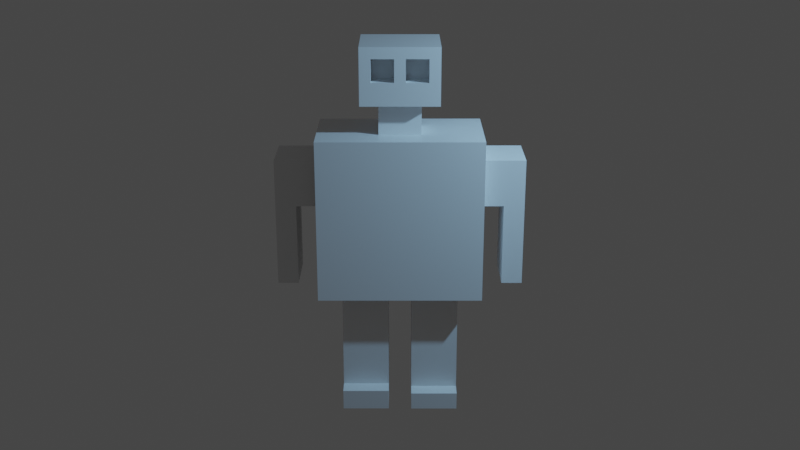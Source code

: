 # Source: DotRobot.blend  (saved by Blender 2.81.16; exported with 4.5.12 LTS)
import bpy
from mathutils import Matrix  # noqa: F401  (used for matrix-valued properties, if any)

bpy.ops.wm.read_factory_settings(use_empty=True)
scene = bpy.context.scene
scene.name = 'Scene'

# ---- collections
col_collection = bpy.data.collections.new('Collection'); scene.collection.children.link(col_collection)

# ---- materials (node trees are filled in below, after node groups)
mat_material = bpy.data.materials.new('Material')
mat_material.alpha_threshold = 0.0
mat_material.use_transparent_shadow = False
mat_material.line_color = (0.0, 0.0, 0.0, 1.0)

# ---- material node trees
mat_material.use_nodes = True; mat_material.node_tree.nodes.clear()
_N = mat_material.node_tree.nodes; _L = mat_material.node_tree.links
n0 = _N.new('ShaderNodeOutputMaterial'); n0.name = 'Material Output'; n0.location = (300, 300)
n1 = _N.new('ShaderNodeBsdfPrincipled'); n1.name = 'Principled BSDF'; n1.location = (10, 300)
n1.distribution = 'GGX'
n1.subsurface_method = 'BURLEY'
n1.inputs[2].default_value = 0.4
n1.inputs[3].default_value = 1.45
n1.inputs[27].default_value = (0.0, 0.0, 0.0, 1.0)
n1.inputs[28].default_value = 1.0
_L.new(n1.outputs[0], n0.inputs[0])
n0.is_active_output = True

# ---- world
world_world = bpy.data.worlds.new('World'); scene.world = world_world
world_world.use_nodes = True; world_world.node_tree.nodes.clear()
_N = world_world.node_tree.nodes; _L = world_world.node_tree.links
n0 = _N.new('ShaderNodeOutputWorld'); n0.name = 'World Output'; n0.location = (300, 300)
n1 = _N.new('ShaderNodeBackground'); n1.name = 'Background'; n1.location = (10, 300)
n1.inputs[0].default_value = (0.05088, 0.05088, 0.05088, 1.0)
_L.new(n1.outputs[0], n0.inputs[0])
n0.is_active_output = True
world_world.color = (0.051, 0.051, 0.051)
world_world.use_sun_shadow = False
world_world.sun_shadow_jitter_overblur = 0.0

# ---- cameras
cam_camera = bpy.data.cameras.new('Camera')
cam_camera.clip_end = 100.0
cam_camera.ortho_scale = 7.314

# ---- lights
light_light = bpy.data.lights.new('Light', 'POINT')
light_light.color = (0.3625, 0.6771, 1.0)
light_light.transmission_factor = 0.0
light_light.energy = 1000.0
light_light.shadow_soft_size = 0.1
light_light.shadow_maximum_resolution = 0.006
light_light.use_absolute_resolution = True

# ---- meshes
me_cube = bpy.data.meshes.new('Cube')
me_cube.from_pydata([(1.0, 0.5465, 3.5), (1.0, 0.5465, 1.5), (1.0, -0.5465, 3.5), (1.0, -0.5465, 1.5), (-1.0, 0.5465, 3.5), (-1.0, 0.5465, 1.5), (-1.0, -0.5465, 3.5), (-1.0, -0.5465, 1.5), (0.2554, -0.2186, 3.5), (-0.2554, -0.2186, 3.5), (0.2554, 0.2186, 3.5), (-0.2554, 0.2186, 3.5), (0.2554, -0.2186, 3.889), (-0.2554, -0.2186, 3.889), (0.2554, 0.2186, 3.889), (-0.2554, 0.2186, 3.889), (0.4736, -0.4054, 3.889), (-0.4736, -0.4054, 3.889), (0.4736, 0.4054, 3.889), (-0.4736, 0.4054, 3.889), (0.4736, -0.4054, 4.583), (-0.4736, -0.4054, 4.583), (0.4736, 0.4054, 4.583), (-0.4736, 0.4054, 4.583), (0.7143, 0.5465, 1.5), (0.4286, 0.5465, 1.5), (0.1429, 0.5465, 1.5), (-0.1429, 0.5465, 1.5), (-0.4286, 0.5465, 1.5), (-0.7143, 0.5465, 1.5), (0.7143, -0.5465, 3.5), (0.4286, -0.5465, 3.5), (0.1429, -0.5465, 3.5), (-0.1429, -0.5465, 3.5), (-0.4286, -0.5465, 3.5), (-0.7143, -0.5465, 3.5), (-0.7143, -0.5465, 1.5), (-0.4286, -0.5465, 1.5), (-0.1429, -0.5465, 1.5), (0.1429, -0.5465, 1.5), (0.4286, -0.5465, 1.5), (0.7143, -0.5465, 1.5), (-0.7143, 0.5465, 3.5), (-0.4286, 0.5465, 3.5), (-0.1429, 0.5465, 3.5), (0.1429, 0.5465, 3.5), (0.4286, 0.5465, 3.5), (0.7143, 0.5465, 3.5), (0.1824, -0.2186, 3.5), (0.1094, -0.2186, 3.5), (0.03648, -0.2186, 3.5), (-0.03648, -0.2186, 3.5), (-0.1094, -0.2186, 3.5), (-0.1824, -0.2186, 3.5), (-0.1824, 0.2186, 3.5), (-0.1094, 0.2186, 3.5), (-0.03648, 0.2186, 3.5), (0.03648, 0.2186, 3.5), (0.1094, 0.2186, 3.5), (0.1824, 0.2186, 3.5), (0.1824, -0.2186, 3.889), (0.1094, -0.2186, 3.889), (0.03648, -0.2186, 3.889), (-0.03648, -0.2186, 3.889), (-0.1094, -0.2186, 3.889), (-0.1824, -0.2186, 3.889), (-0.1824, 0.2186, 3.889), (-0.1094, 0.2186, 3.889), (-0.03648, 0.2186, 3.889), (0.03648, 0.2186, 3.889), (0.1094, 0.2186, 3.889), (0.1824, 0.2186, 3.889), (0.3383, -0.4054, 3.889), (0.203, -0.4054, 3.889), (0.06765, -0.4054, 3.889), (-0.06765, -0.4054, 3.889), (-0.203, -0.4054, 3.889), (-0.3383, -0.4054, 3.889), (-0.3383, 0.4054, 3.889), (-0.203, 0.4054, 3.889), (-0.06765, 0.4054, 3.889), (0.06765, 0.4054, 3.889), (0.203, 0.4054, 3.889), (0.3383, 0.4054, 3.889), (0.3383, -0.4054, 4.583), (0.203, -0.4054, 4.583), (0.06765, -0.4054, 4.583), (-0.06765, -0.4054, 4.583), (-0.203, -0.4054, 4.583), (-0.3383, -0.4054, 4.583), (-0.3383, 0.4054, 4.583), (-0.203, 0.4054, 4.583), (-0.06765, 0.4054, 4.583), (0.06765, 0.4054, 4.583), (0.203, 0.4054, 4.583), (0.3383, 0.4054, 4.583), (-1.0, 0.3279, 1.5), (-1.0, 0.1093, 1.5), (-1.0, -0.1093, 1.5), (-1.0, -0.3279, 1.5), (1.0, 0.3279, 3.5), (1.0, 0.1093, 3.5), (1.0, -0.1093, 3.5), (1.0, -0.3279, 3.5), (-1.0, -0.3279, 3.5), (-1.0, -0.1093, 3.5), (-1.0, 0.1093, 3.5), (-1.0, 0.3279, 3.5), (1.0, -0.3279, 1.5), (1.0, -0.1093, 1.5), (1.0, 0.1093, 1.5), (1.0, 0.3279, 1.5), (0.2554, 0.1311, 3.5), (0.2554, 0.04372, 3.5), (0.2554, -0.04372, 3.5), (0.2554, -0.1311, 3.5), (-0.2554, -0.1311, 3.5), (-0.2554, -0.04372, 3.5), (-0.2554, 0.04372, 3.5), (-0.2554, 0.1311, 3.5), (0.2554, 0.1311, 3.889), (0.2554, 0.04372, 3.889), (0.2554, -0.04372, 3.889), (0.2554, -0.1311, 3.889), (-0.2554, -0.1311, 3.889), (-0.2554, -0.04372, 3.889), (-0.2554, 0.04372, 3.889), (-0.2554, 0.1311, 3.889), (0.4736, 0.2432, 3.889), (0.4736, 0.08108, 3.889), (0.4736, -0.08108, 3.889), (0.4736, -0.2432, 3.889), (-0.4736, -0.2432, 3.889), (-0.4736, -0.08108, 3.889), (-0.4736, 0.08108, 3.889), (-0.4736, 0.2432, 3.889), (0.4736, 0.2432, 4.583), (0.4736, 0.08108, 4.583), (0.4736, -0.08108, 4.583), (0.4736, -0.2432, 4.583), (-0.4736, -0.2432, 4.583), (-0.4736, -0.08108, 4.583), (-0.4736, 0.08108, 4.583), (-0.4736, 0.2432, 4.583), (0.3383, 0.2432, 4.583), (0.3383, 0.08108, 4.583), (0.3383, -0.08108, 4.583), (0.3383, -0.2432, 4.583), (0.203, 0.2432, 4.583), (0.203, 0.08108, 4.583), (0.203, -0.08108, 4.583), (0.203, -0.2432, 4.583), (0.06765, 0.2432, 4.583), (0.06765, 0.08108, 4.583), (0.06765, -0.08108, 4.583), (0.06765, -0.2432, 4.583), (-0.06765, 0.2432, 4.583), (-0.06765, 0.08108, 4.583), (-0.06765, -0.08108, 4.583), (-0.06765, -0.2432, 4.583), (-0.203, 0.2432, 4.583), (-0.203, 0.08108, 4.583), (-0.203, -0.08108, 4.583), (-0.203, -0.2432, 4.583), (-0.3383, 0.2432, 4.583), (-0.3383, 0.08108, 4.583), (-0.3383, -0.08108, 4.583), (-0.3383, -0.2432, 4.583), (-0.7143, 0.3279, 1.5), (-0.7143, 0.1093, 1.5), (-0.7143, -0.1093, 1.5), (-0.7143, -0.3279, 1.5), (-0.4286, 0.3279, 1.5), (-0.4286, -0.3279, 1.5), (-0.1429, 0.3279, 1.5), (-0.1429, 0.1093, 1.5), (-0.1429, -0.1093, 1.5), (-0.1429, -0.3279, 1.5), (0.1429, 0.3279, 1.5), (0.1429, 0.1093, 1.5), (0.1429, -0.1093, 1.5), (0.1429, -0.3279, 1.5), (0.4286, 0.3279, 1.5), (0.4286, -0.3279, 1.5), (0.7143, 0.3279, 1.5), (0.7143, 0.1093, 1.5), (0.7143, -0.1093, 1.5), (0.7143, -0.3279, 1.5), (-0.7143, 0.3374, 0.002122), (-0.7143, 0.1189, 0.0007275), (-0.7143, -0.09972, -0.0006667), (-0.7143, -0.3183, -0.002061), (-0.4286, 0.3374, 0.002122), (-0.4286, 0.1189, 0.0007275), (-0.4286, -0.09972, -0.0006667), (-0.4286, -0.3183, -0.002061), (-0.1429, 0.3374, 0.002122), (-0.1429, 0.1189, 0.0007275), (-0.1429, -0.09972, -0.0006667), (-0.1429, -0.3183, -0.002061), (0.1429, 0.329, 0.0002451), (0.1429, 0.1104, 8.202e-05), (0.1429, -0.1082, -8.106e-05), (0.1429, -0.3268, -0.0002444), (0.4286, 0.329, 0.0002451), (0.4286, 0.1104, 8.202e-05), (0.4286, -0.1082, -8.106e-05), (0.4286, -0.3268, -0.0002444), (0.7143, 0.329, 0.0002451), (0.7143, 0.1104, 8.202e-05), (0.7143, -0.1082, -8.106e-05), (0.7143, -0.3268, -0.0002444), (-0.7143, 0.3295, 1.252), (-0.7143, 0.3311, 1.002), (-0.7143, 0.3326, 0.7521), (-0.7143, 0.3342, 0.5021), (-0.7143, 0.3358, 0.2521), (-0.4286, 0.3358, 0.2521), (-0.4286, 0.3342, 0.5021), (-0.4286, 0.3326, 0.7521), (-0.4286, 0.3311, 1.002), (-0.4286, 0.3295, 1.252), (-0.1429, 0.3295, 1.252), (-0.1429, 0.3311, 1.002), (-0.1429, 0.3326, 0.7521), (-0.1429, 0.3342, 0.5021), (-0.1429, 0.3358, 0.2521), (-0.4286, -0.3199, 0.2479), (-0.4286, -0.3215, 0.4979), (-0.4286, -0.3231, 0.7479), (-0.4286, -0.3247, 0.9979), (-0.4286, -0.3263, 1.248), (-0.7143, -0.3263, 1.248), (-0.7143, -0.3247, 0.9979), (-0.7143, -0.3231, 0.7479), (-0.7143, -0.3215, 0.4979), (-0.7143, -0.3199, 0.2479), (-0.7143, 0.1173, 0.2507), (-0.7143, 0.1157, 0.5007), (-0.7143, 0.1141, 0.7507), (-0.7143, 0.1125, 1.001), (-0.7143, 0.1109, 1.251), (-0.1429, 0.1109, 1.251), (-0.1429, 0.1125, 1.001), (-0.1429, 0.1141, 0.7507), (-0.1429, 0.1157, 0.5007), (-0.1429, 0.1173, 0.2507), (-0.1429, -0.3199, 0.2479), (-0.1429, -0.3215, 0.4979), (-0.1429, -0.3231, 0.7479), (-0.1429, -0.3247, 0.9979), (-0.1429, -0.3263, 1.248), (-0.7143, -0.1013, 0.2493), (-0.7143, -0.1029, 0.4993), (-0.7143, -0.1045, 0.7493), (-0.7143, -0.1061, 0.9993), (-0.7143, -0.1077, 1.249), (-0.1429, -0.1077, 1.249), (-0.1429, -0.1061, 0.9993), (-0.1429, -0.1045, 0.7493), (-0.1429, -0.1029, 0.4993), (-0.1429, -0.1013, 0.2493), (0.7143, -0.3277, 1.285), (0.7143, -0.3276, 1.071), (0.7143, -0.3274, 0.8569), (0.7143, -0.3272, 0.6426), (0.7143, -0.3271, 0.4283), (0.7143, -0.3269, 0.214), (0.1429, -0.3269, 0.214), (0.1429, -0.3271, 0.4283), (0.1429, -0.3272, 0.6426), (0.1429, -0.3274, 0.8569), (0.1429, -0.3276, 1.071), (0.1429, -0.3277, 1.285), (0.7143, -0.1091, 1.286), (0.7143, -0.109, 1.071), (0.7143, -0.1088, 0.8571), (0.7143, -0.1087, 0.6428), (0.7143, -0.1085, 0.4285), (0.7143, -0.1083, 0.2142), (0.1429, -0.1083, 0.2142), (0.1429, -0.1085, 0.4285), (0.1429, -0.1087, 0.6428), (0.1429, -0.1088, 0.8571), (0.1429, -0.109, 1.071), (0.1429, -0.1091, 1.286), (0.7143, 0.3288, 0.2145), (0.7143, 0.3287, 0.4288), (0.7143, 0.3285, 0.6431), (0.7143, 0.3284, 0.8574), (0.7143, 0.3282, 1.072), (0.7143, 0.328, 1.286), (0.7143, 0.1095, 1.286), (0.7143, 0.1096, 1.072), (0.7143, 0.1098, 0.8572), (0.7143, 0.1099, 0.6429), (0.7143, 0.1101, 0.4287), (0.7143, 0.1102, 0.2144), (0.4286, 0.328, 1.286), (0.4286, 0.3282, 1.072), (0.4286, 0.3284, 0.8574), (0.4286, 0.3285, 0.6431), (0.4286, 0.3287, 0.4288), (0.4286, 0.3288, 0.2145), (0.1429, 0.1102, 0.2144), (0.1429, 0.1101, 0.4287), (0.1429, 0.1099, 0.6429), (0.1429, 0.1098, 0.8572), (0.1429, 0.1096, 1.072), (0.1429, 0.1095, 1.286), (0.1429, 0.328, 1.286), (0.1429, 0.3282, 1.072), (0.1429, 0.3284, 0.8574), (0.1429, 0.3285, 0.6431), (0.1429, 0.3287, 0.4288), (0.1429, 0.3288, 0.2145), (0.4286, -0.3269, 0.214), (0.4286, -0.3271, 0.4283), (0.4286, -0.3272, 0.6426), (0.4286, -0.3274, 0.8569), (0.4286, -0.3276, 1.071), (0.4286, -0.3277, 1.285), (1.0, 0.5465, 3.214), (1.0, 0.5465, 2.929), (1.0, 0.5465, 2.643), (1.0, 0.5465, 2.357), (1.0, 0.5465, 2.071), (1.0, 0.5465, 1.786), (-1.0, -0.5465, 1.786), (-1.0, -0.5465, 2.071), (-1.0, -0.5465, 2.357), (-1.0, -0.5465, 2.643), (-1.0, -0.5465, 2.929), (-1.0, -0.5465, 3.214), (1.0, -0.5465, 3.214), (1.0, -0.5465, 2.929), (1.0, -0.5465, 2.643), (1.0, -0.5465, 2.357), (1.0, -0.5465, 2.071), (1.0, -0.5465, 1.786), (-1.0, 0.5465, 3.214), (-1.0, 0.5465, 2.929), (-1.0, 0.5465, 2.643), (-1.0, 0.5465, 2.357), (-1.0, 0.5465, 2.071), (-1.0, 0.5465, 1.786), (-0.7143, 0.5465, 3.214), (-0.7143, 0.5465, 2.929), (-0.7143, 0.5465, 2.643), (-0.7143, 0.5465, 2.357), (-0.7143, 0.5465, 2.071), (-0.7143, 0.5465, 1.786), (-0.4286, 0.5465, 3.214), (-0.4286, 0.5465, 2.929), (-0.4286, 0.5465, 2.643), (-0.4286, 0.5465, 2.357), (-0.4286, 0.5465, 2.071), (-0.4286, 0.5465, 1.786), (-0.1429, 0.5465, 3.214), (-0.1429, 0.5465, 2.929), (-0.1429, 0.5465, 2.643), (-0.1429, 0.5465, 2.357), (-0.1429, 0.5465, 2.071), (-0.1429, 0.5465, 1.786), (0.1429, 0.5465, 3.214), (0.1429, 0.5465, 2.929), (0.1429, 0.5465, 2.643), (0.1429, 0.5465, 2.357), (0.1429, 0.5465, 2.071), (0.1429, 0.5465, 1.786), (0.4286, 0.5465, 3.214), (0.4286, 0.5465, 2.929), (0.4286, 0.5465, 2.643), (0.4286, 0.5465, 2.357), (0.4286, 0.5465, 2.071), (0.4286, 0.5465, 1.786), (0.7143, 0.5465, 3.214), (0.7143, 0.5465, 2.929), (0.7143, 0.5465, 2.643), (0.7143, 0.5465, 2.357), (0.7143, 0.5465, 2.071), (0.7143, 0.5465, 1.786), (0.7143, -0.5465, 3.214), (0.7143, -0.5465, 2.929), (0.7143, -0.5465, 2.643), (0.7143, -0.5465, 2.357), (0.7143, -0.5465, 2.071), (0.7143, -0.5465, 1.786), (0.4286, -0.5465, 3.214), (0.4286, -0.5465, 2.929), (0.4286, -0.5465, 2.643), (0.4286, -0.5465, 2.357), (0.4286, -0.5465, 2.071), (0.4286, -0.5465, 1.786), (0.1429, -0.5465, 3.214), (0.1429, -0.5465, 2.929), (0.1429, -0.5465, 2.643), (0.1429, -0.5465, 2.357), (0.1429, -0.5465, 2.071), (0.1429, -0.5465, 1.786), (-0.1429, -0.5465, 3.214), (-0.1429, -0.5465, 2.929), (-0.1429, -0.5465, 2.643), (-0.1429, -0.5465, 2.357), (-0.1429, -0.5465, 2.071), (-0.1429, -0.5465, 1.786), (-0.4286, -0.5465, 3.214), (-0.4286, -0.5465, 2.929), (-0.4286, -0.5465, 2.643), (-0.4286, -0.5465, 2.357), (-0.4286, -0.5465, 2.071), (-0.4286, -0.5465, 1.786), (-0.7143, -0.5465, 3.214), (-0.7143, -0.5465, 2.929), (-0.7143, -0.5465, 2.643), (-0.7143, -0.5465, 2.357), (-0.7143, -0.5465, 2.071), (-0.7143, -0.5465, 1.786), (1.0, 0.3279, 3.214), (1.0, 0.3279, 2.929), (1.0, 0.3279, 2.643), (1.0, 0.3279, 2.357), (1.0, 0.3279, 2.071), (1.0, 0.3279, 1.786), (1.0, 0.1093, 3.214), (1.0, 0.1093, 2.643), (1.0, 0.1093, 2.357), (1.0, 0.1093, 2.071), (1.0, 0.1093, 1.786), (1.0, -0.1093, 3.214), (1.0, -0.1093, 2.643), (1.0, -0.1093, 2.357), (1.0, -0.1093, 2.071), (1.0, -0.1093, 1.786), (1.0, -0.3279, 3.214), (1.0, -0.3279, 2.929), (1.0, -0.3279, 2.643), (1.0, -0.3279, 2.357), (1.0, -0.3279, 2.071), (1.0, -0.3279, 1.786), (-1.0, -0.3279, 3.214), (-1.0, -0.3279, 2.929), (-1.0, -0.3279, 2.643), (-1.0, -0.3279, 2.357), (-1.0, -0.3279, 2.071), (-1.0, -0.3279, 1.786), (-1.0, -0.1093, 3.214), (-1.25, -0.3279, 2.929), (-1.0, -0.1093, 2.643), (-1.0, -0.1093, 2.357), (-1.0, -0.1093, 2.071), (-1.0, -0.1093, 1.786), (-1.0, 0.1093, 3.214), (-1.25, 0.1093, 3.214), (-1.0, 0.1093, 2.643), (-1.0, 0.1093, 2.357), (-1.0, 0.1093, 2.071), (-1.0, 0.1093, 1.786), (-1.0, 0.3279, 3.214), (-1.0, 0.3279, 2.929), (-1.0, 0.3279, 2.643), (-1.0, 0.3279, 2.357), (-1.0, 0.3279, 2.071), (-1.0, 0.3279, 1.786), (0.7143, -0.5269, 0.2139), (0.7143, -0.5268, -0.0003935), (-0.7143, -0.5199, 0.2467), (-0.7143, -0.5183, -0.003337), (0.4286, -0.5268, -0.0003935), (0.1429, -0.5268, -0.0003935), (-0.1429, -0.5183, -0.003337), (-0.4286, -0.5183, -0.003337), (-0.4286, -0.5199, 0.2467), (-0.1429, -0.5199, 0.2467), (0.1429, -0.5269, 0.2139), (0.4286, -0.5269, 0.2139), (1.0, 0.3279, 3.214), (1.0, 0.3279, 2.929), (1.0, 0.3279, 2.643), (1.0, 0.1093, 3.214), (-1.5, -0.3279, 2.929), (1.0, 0.1093, 2.643), (1.0, -0.1093, 3.214), (-1.5, -0.3279, 3.214), (1.0, -0.1093, 2.643), (1.0, -0.3279, 3.214), (1.0, -0.3279, 2.929), (1.0, -0.3279, 2.643), (0.7143, -0.5269, 0.2139), (0.7143, -0.5268, -0.0003935), (-0.7143, -0.5199, 0.2467), (-0.7143, -0.5183, -0.003337), (0.4286, -0.5268, -0.0003935), (0.1429, -0.5268, -0.0003935), (-0.1429, -0.5183, -0.003337), (-0.4286, -0.5183, -0.003337), (-0.4286, -0.5199, 0.2467), (-0.1429, -0.5199, 0.2467), (0.1429, -0.5269, 0.2139), (0.4286, -0.5269, 0.2139), (1.5, 0.3279, 3.214), (1.5, 0.3279, 2.929), (1.5, 0.3279, 2.643), (1.5, 0.1093, 3.214), (1.5, 0.1093, 2.929), (1.5, 0.1093, 2.643), (1.5, -0.1093, 3.214), (1.5, -0.1093, 2.929), (1.5, -0.1093, 2.643), (1.5, -0.3279, 3.214), (1.5, -0.3279, 2.929), (1.5, -0.3279, 2.643), (-1.5, -0.3279, 2.643), (-1.5, -0.1093, 3.214), (-1.5, -0.1093, 2.929), (-1.5, -0.1093, 2.643), (-1.5, 0.1093, 3.214), (-1.5, 0.1093, 2.929), (-1.5, 0.1093, 2.643), (-1.5, 0.3279, 3.214), (-1.5, 0.3279, 2.929), (-1.5, 0.3279, 2.643), (-1.25, -0.3279, 3.214), (-1.25, -0.1093, 3.214), (-1.25, 0.1093, 2.643), (-1.25, 0.3279, 2.929), (-1.25, 0.3279, 2.643), (-1.25, -0.3279, 2.643), (-1.25, -0.1093, 2.643), (-1.25, 0.3279, 3.214), (1.25, -0.1093, 3.214), (1.25, -0.3279, 3.214), (1.25, -0.3279, 2.929), (1.25, 0.3279, 3.214), (1.25, 0.1093, 3.214), (1.25, -0.3279, 2.643), (1.25, -0.1093, 2.643), (1.25, 0.3279, 2.929), (1.25, 0.3279, 2.643), (1.25, 0.1093, 2.643), (-1.25, 0.1093, 1.643), (-1.5, 0.1093, 1.643), (-1.25, 0.3279, 1.643), (-1.5, 0.3279, 1.643), (-1.5, -0.1093, 1.643), (-1.5, -0.3279, 1.643), (-1.25, -0.3279, 1.643), (-1.25, -0.1093, 1.643), (1.25, -0.1093, 1.643), (1.5, -0.1093, 1.643), (1.5, -0.3279, 1.643), (1.5, 0.1093, 1.643), (1.5, 0.3279, 1.643), (1.25, 0.3279, 1.643), (1.25, -0.3279, 1.643), (1.25, 0.1093, 1.643), (-0.4736, -0.4054, 4.028), (-0.4736, -0.4054, 4.167), (-0.4736, -0.4054, 4.305), (-0.4736, -0.4054, 4.444), (-0.4736, 0.4054, 4.444), (-0.4736, 0.4054, 4.305), (-0.4736, 0.4054, 4.167), (-0.4736, 0.4054, 4.028), (0.4736, -0.4054, 4.028), (0.4736, -0.4054, 4.167), (0.4736, -0.4054, 4.305), (0.4736, -0.4054, 4.444), (0.4736, 0.4054, 4.444), (0.4736, 0.4054, 4.305), (0.4736, 0.4054, 4.167), (0.4736, 0.4054, 4.028), (0.3383, 0.4054, 4.028), (0.3383, 0.4054, 4.167), (0.3383, 0.4054, 4.305), (0.3383, 0.4054, 4.444), (0.203, 0.4054, 4.028), (0.203, 0.4054, 4.167), (0.203, 0.4054, 4.305), (0.203, 0.4054, 4.444), (0.06765, 0.4054, 4.028), (0.06765, 0.4054, 4.167), (0.06765, 0.4054, 4.305), (0.06765, 0.4054, 4.444), (-0.06765, 0.4054, 4.028), (-0.06765, 0.4054, 4.167), (-0.06765, 0.4054, 4.305), (-0.06765, 0.4054, 4.444), (-0.203, 0.4054, 4.028), (-0.203, 0.4054, 4.167), (-0.203, 0.4054, 4.305), (-0.203, 0.4054, 4.444), (-0.3383, 0.4054, 4.028), (-0.3383, 0.4054, 4.167), (-0.3383, 0.4054, 4.305), (-0.3383, 0.4054, 4.444), (-0.3383, -0.4054, 4.028), (-0.3383, -0.4054, 4.167), (-0.3383, -0.4054, 4.305), (-0.3383, -0.4054, 4.444), (-0.203, -0.4054, 4.028), (-0.203, -0.4054, 4.167), (-0.203, -0.4054, 4.444), (-0.06765, -0.4054, 4.028), (-0.06765, -0.4054, 4.167), (-0.06765, -0.4054, 4.305), (-0.06765, -0.4054, 4.444), (0.06765, -0.4054, 4.028), (0.06765, -0.4054, 4.167), (0.06765, -0.4054, 4.305), (0.06765, -0.4054, 4.444), (0.203, -0.4054, 4.028), (0.203, -0.4054, 4.167), (0.203, -0.4054, 4.444), (0.3383, -0.4054, 4.028), (0.3383, -0.4054, 4.167), (0.3383, -0.4054, 4.305), (0.3383, -0.4054, 4.444), (0.4736, -0.2432, 4.028), (0.4736, -0.2432, 4.167), (0.4736, -0.2432, 4.305), (0.4736, -0.2432, 4.444), (0.4736, -0.08108, 4.028), (0.4736, -0.08108, 4.167), (0.4736, -0.08108, 4.305), (0.4736, -0.08108, 4.444), (0.4736, 0.08108, 4.028), (0.4736, 0.08108, 4.167), (0.4736, 0.08108, 4.305), (0.4736, 0.08108, 4.444), (0.4736, 0.2432, 4.028), (0.4736, 0.2432, 4.167), (0.4736, 0.2432, 4.305), (0.4736, 0.2432, 4.444), (-0.4736, 0.2432, 4.028), (-0.4736, 0.2432, 4.167), (-0.4736, 0.2432, 4.305), (-0.4736, 0.2432, 4.444), (-0.4736, 0.08108, 4.028), (-0.4736, 0.08108, 4.167), (-0.4736, 0.08108, 4.305), (-0.4736, 0.08108, 4.444), (-0.4736, -0.08108, 4.028), (-0.4736, -0.08108, 4.167), (-0.4736, -0.08108, 4.305), (-0.4736, -0.08108, 4.444), (-0.4736, -0.2432, 4.028), (-0.4736, -0.2432, 4.167), (-0.4736, -0.2432, 4.305), (-0.4736, -0.2432, 4.444), (-0.3383, -0.1501, 4.167), (-0.3383, -0.1501, 4.305), (-0.3383, -0.1501, 4.444), (-0.203, -0.1501, 4.167), (-0.203, -0.1501, 4.305), (-0.203, -0.1501, 4.444), (-0.06765, -0.1501, 4.167), (-0.06765, -0.1501, 4.305), (-0.06765, -0.1501, 4.444), (0.06765, -0.1501, 4.167), (0.06765, -0.1501, 4.305), (0.06765, -0.1501, 4.444), (0.203, -0.1501, 4.167), (0.203, -0.1501, 4.305), (0.203, -0.1501, 4.444), (0.3383, -0.1501, 4.167), (0.3383, -0.1501, 4.305), (0.3383, -0.1501, 4.444)], [], [(42, 4, 11, 54), (412, 35, 6, 333), (458, 107, 4, 340), (187, 108, 3, 41), (434, 103, 2, 334), (376, 47, 0, 322), (116, 9, 13, 124), (30, 2, 8, 48), (104, 6, 9, 116), (100, 0, 10, 112), (66, 15, 19, 78), (48, 8, 12, 60), (54, 11, 15, 66), (112, 10, 14, 120), (649, 559, 21, 140), (120, 14, 18, 128), (124, 13, 17, 132), (60, 12, 16, 72), (167, 140, 21, 89), (617, 567, 20, 84), (595, 560, 23, 90), (633, 568, 22, 136), (568, 575, 95, 22), (575, 579, 94, 95), (579, 583, 93, 94), (583, 587, 92, 93), (587, 591, 91, 92), (591, 595, 90, 91), (559, 599, 89, 21), (599, 602, 88, 89), (602, 606, 87, 88), (606, 610, 86, 87), (610, 613, 85, 86), (613, 617, 84, 85), (139, 147, 84, 20), (147, 151, 85, 84), (151, 155, 86, 85), (155, 159, 87, 86), (159, 163, 88, 87), (163, 167, 89, 88), (13, 65, 77, 17), (65, 64, 76, 77), (64, 63, 75, 76), (63, 62, 74, 75), (62, 61, 73, 74), (61, 60, 72, 73), (10, 59, 71, 14), (59, 58, 70, 71), (58, 57, 69, 70), (57, 56, 68, 69), (56, 55, 67, 68), (55, 54, 66, 67), (9, 53, 65, 13), (53, 52, 64, 65), (52, 51, 63, 64), (51, 50, 62, 63), (50, 49, 61, 62), (49, 48, 60, 61), (14, 71, 83, 18), (71, 70, 82, 83), (70, 69, 81, 82), (69, 68, 80, 81), (68, 67, 79, 80), (67, 66, 78, 79), (6, 35, 53, 9), (35, 34, 52, 53), (34, 33, 51, 52), (33, 32, 50, 51), (32, 31, 49, 50), (31, 30, 48, 49), (340, 4, 42, 346), (346, 42, 43, 352), (352, 43, 44, 358), (358, 44, 45, 364), (364, 45, 46, 370), (370, 46, 47, 376), (99, 171, 36, 7), (171, 173, 37, 36), (173, 177, 38, 37), (177, 181, 39, 38), (181, 183, 40, 39), (183, 187, 41, 40), (334, 2, 30, 382), (382, 30, 31, 388), (388, 31, 32, 394), (394, 32, 33, 400), (400, 33, 34, 406), (406, 34, 35, 412), (0, 47, 59, 10), (47, 46, 58, 59), (46, 45, 57, 58), (45, 44, 56, 57), (44, 43, 55, 56), (43, 42, 54, 55), (25, 24, 184, 182), (226, 246, 197, 196), (247, 227, 472, 473), (237, 216, 188, 189), (26, 25, 182, 178), (279, 267, 211, 210), (268, 280, 202, 203), (297, 279, 210, 209), (27, 26, 178, 174), (174, 178, 179, 175), (175, 179, 180, 176), (176, 180, 181, 177), (28, 27, 174, 172), (280, 304, 201, 202), (217, 226, 196, 192), (286, 297, 209, 208), (29, 28, 172, 168), (268, 203, 469, 474), (315, 303, 204, 200), (304, 315, 200, 201), (5, 29, 168, 96), (96, 168, 169, 97), (97, 169, 170, 98), (98, 170, 171, 99), (91, 90, 164, 160), (160, 164, 165, 161), (161, 165, 166, 162), (162, 166, 167, 163), (92, 91, 160, 156), (156, 160, 161, 157), (157, 161, 162, 158), (158, 162, 163, 159), (93, 92, 156, 152), (152, 156, 157, 153), (153, 157, 158, 154), (154, 158, 159, 155), (94, 93, 152, 148), (148, 152, 153, 149), (149, 153, 154, 150), (150, 154, 155, 151), (95, 94, 148, 144), (144, 148, 149, 145), (145, 149, 150, 146), (146, 150, 151, 147), (22, 95, 144, 136), (136, 144, 145, 137), (137, 145, 146, 138), (138, 146, 147, 139), (567, 621, 139, 20), (621, 625, 138, 139), (625, 629, 137, 138), (629, 633, 136, 137), (90, 23, 143, 164), (164, 143, 142, 165), (165, 142, 141, 166), (166, 141, 140, 167), (15, 127, 135, 19), (127, 126, 134, 135), (126, 125, 133, 134), (125, 124, 132, 133), (12, 123, 131, 16), (123, 122, 130, 131), (122, 121, 129, 130), (121, 120, 128, 129), (560, 637, 143, 23), (637, 641, 142, 143), (641, 645, 141, 142), (645, 649, 140, 141), (8, 115, 123, 12), (115, 114, 122, 123), (114, 113, 121, 122), (113, 112, 120, 121), (2, 103, 115, 8), (103, 102, 114, 115), (102, 101, 113, 114), (101, 100, 112, 113), (4, 107, 119, 11), (107, 106, 118, 119), (106, 105, 117, 118), (105, 104, 116, 117), (11, 119, 127, 15), (119, 118, 126, 127), (118, 117, 125, 126), (117, 116, 124, 125), (322, 0, 100, 418), (418, 100, 101, 424), (424, 101, 102, 429), (429, 102, 103, 434), (24, 1, 111, 184), (184, 111, 110, 185), (185, 110, 109, 186), (186, 109, 108, 187), (333, 6, 104, 440), (440, 104, 105, 446), (446, 105, 106, 452), (452, 106, 107, 458), (204, 208, 209, 205), (205, 209, 210, 206), (206, 210, 211, 207), (200, 204, 205, 201), (201, 205, 206, 202), (202, 206, 207, 203), (192, 196, 197, 193), (193, 197, 198, 194), (194, 198, 199, 195), (188, 192, 193, 189), (189, 193, 194, 190), (190, 194, 195, 191), (303, 286, 208, 204), (191, 195, 471, 467), (252, 237, 189, 190), (246, 261, 198, 197), (216, 217, 192, 188), (236, 252, 190, 191), (261, 247, 199, 198), (236, 191, 467, 466), (176, 177, 251, 257), (257, 251, 250, 258), (258, 250, 249, 259), (259, 249, 248, 260), (260, 248, 247, 261), (171, 170, 256, 232), (232, 256, 255, 233), (233, 255, 254, 234), (234, 254, 253, 235), (235, 253, 252, 236), (168, 172, 221, 212), (212, 221, 220, 213), (213, 220, 219, 214), (214, 219, 218, 215), (215, 218, 217, 216), (175, 176, 257, 242), (242, 257, 258, 243), (243, 258, 259, 244), (244, 259, 260, 245), (245, 260, 261, 246), (170, 169, 241, 256), (256, 241, 240, 255), (255, 240, 239, 254), (254, 239, 238, 253), (253, 238, 237, 252), (177, 173, 231, 251), (251, 231, 230, 250), (250, 230, 229, 249), (249, 229, 228, 248), (248, 228, 227, 247), (173, 171, 232, 231), (231, 232, 233, 230), (230, 233, 234, 229), (229, 234, 235, 228), (228, 235, 236, 227), (172, 174, 222, 221), (221, 222, 223, 220), (220, 223, 224, 219), (219, 224, 225, 218), (218, 225, 226, 217), (169, 168, 212, 241), (241, 212, 213, 240), (240, 213, 214, 239), (239, 214, 215, 238), (238, 215, 216, 237), (174, 175, 242, 222), (222, 242, 243, 223), (223, 243, 244, 224), (224, 244, 245, 225), (225, 245, 246, 226), (187, 183, 321, 262), (262, 321, 320, 263), (263, 320, 319, 264), (264, 319, 318, 265), (265, 318, 317, 266), (266, 317, 316, 267), (182, 184, 291, 298), (298, 291, 290, 299), (299, 290, 289, 300), (300, 289, 288, 301), (301, 288, 287, 302), (302, 287, 286, 303), (179, 178, 310, 309), (309, 310, 311, 308), (308, 311, 312, 307), (307, 312, 313, 306), (306, 313, 314, 305), (305, 314, 315, 304), (178, 182, 298, 310), (310, 298, 299, 311), (311, 299, 300, 312), (312, 300, 301, 313), (313, 301, 302, 314), (314, 302, 303, 315), (184, 185, 292, 291), (291, 292, 293, 290), (290, 293, 294, 289), (289, 294, 295, 288), (288, 295, 296, 287), (287, 296, 297, 286), (180, 179, 309, 285), (285, 309, 308, 284), (284, 308, 307, 283), (283, 307, 306, 282), (282, 306, 305, 281), (281, 305, 304, 280), (185, 186, 274, 292), (292, 274, 275, 293), (293, 275, 276, 294), (294, 276, 277, 295), (295, 277, 278, 296), (296, 278, 279, 297), (181, 180, 285, 273), (273, 285, 284, 272), (272, 284, 283, 271), (271, 283, 282, 270), (270, 282, 281, 269), (269, 281, 280, 268), (186, 187, 262, 274), (274, 262, 263, 275), (275, 263, 264, 276), (276, 264, 265, 277), (277, 265, 266, 278), (278, 266, 267, 279), (183, 181, 273, 321), (321, 273, 272, 320), (320, 272, 271, 319), (319, 271, 270, 318), (318, 270, 269, 317), (317, 269, 268, 316), (97, 457, 463, 96), (457, 456, 462, 463), (456, 455, 461, 462), (455, 454, 460, 461), (528, 527, 546, 547), (523, 453, 516, 513), (98, 451, 457, 97), (451, 450, 456, 457), (450, 449, 455, 456), (449, 448, 454, 455), (447, 522, 483, 480), (522, 523, 513, 483), (99, 445, 451, 98), (445, 444, 450, 451), (444, 443, 449, 450), (443, 442, 448, 449), (518, 521, 543, 541), (525, 526, 521, 520), (7, 328, 445, 99), (328, 329, 444, 445), (329, 330, 443, 444), (330, 331, 442, 443), (331, 332, 441, 442), (332, 333, 440, 441), (109, 433, 439, 108), (433, 432, 438, 439), (432, 431, 437, 438), (431, 430, 436, 437), (470, 473, 497, 494), (425, 420, 478, 481), (110, 428, 433, 109), (428, 427, 432, 433), (427, 426, 431, 432), (426, 425, 430, 431), (435, 436, 487, 486), (475, 474, 498, 499), (111, 423, 428, 110), (423, 422, 427, 428), (422, 421, 426, 427), (421, 420, 425, 426), (467, 471, 495, 491), (434, 435, 486, 485), (1, 327, 423, 111), (327, 326, 422, 423), (326, 325, 421, 422), (325, 324, 420, 421), (324, 323, 419, 420), (323, 322, 418, 419), (37, 411, 417, 36), (411, 410, 416, 417), (410, 409, 415, 416), (409, 408, 414, 415), (408, 407, 413, 414), (407, 406, 412, 413), (38, 405, 411, 37), (405, 404, 410, 411), (404, 403, 409, 410), (403, 402, 408, 409), (402, 401, 407, 408), (401, 400, 406, 407), (39, 399, 405, 38), (399, 398, 404, 405), (398, 397, 403, 404), (397, 396, 402, 403), (396, 395, 401, 402), (395, 394, 400, 401), (40, 393, 399, 39), (393, 392, 398, 399), (392, 391, 397, 398), (391, 390, 396, 397), (390, 389, 395, 396), (389, 388, 394, 395), (41, 387, 393, 40), (387, 386, 392, 393), (386, 385, 391, 392), (385, 384, 390, 391), (384, 383, 389, 390), (383, 382, 388, 389), (3, 339, 387, 41), (339, 338, 386, 387), (338, 337, 385, 386), (337, 336, 384, 385), (336, 335, 383, 384), (335, 334, 382, 383), (25, 375, 381, 24), (375, 374, 380, 381), (374, 373, 379, 380), (373, 372, 378, 379), (372, 371, 377, 378), (371, 370, 376, 377), (26, 369, 375, 25), (369, 368, 374, 375), (368, 367, 373, 374), (367, 366, 372, 373), (366, 365, 371, 372), (365, 364, 370, 371), (27, 363, 369, 26), (363, 362, 368, 369), (362, 361, 367, 368), (361, 360, 366, 367), (360, 359, 365, 366), (359, 358, 364, 365), (28, 357, 363, 27), (357, 356, 362, 363), (356, 355, 361, 362), (355, 354, 360, 361), (354, 353, 359, 360), (353, 352, 358, 359), (29, 351, 357, 28), (351, 350, 356, 357), (350, 349, 355, 356), (349, 348, 354, 355), (348, 347, 353, 354), (347, 346, 352, 353), (5, 345, 351, 29), (345, 344, 350, 351), (344, 343, 349, 350), (343, 342, 348, 349), (342, 341, 347, 348), (341, 340, 346, 347), (24, 381, 327, 1), (381, 380, 326, 327), (380, 379, 325, 326), (379, 378, 324, 325), (378, 377, 323, 324), (377, 376, 322, 323), (108, 439, 339, 3), (439, 438, 338, 339), (438, 437, 337, 338), (437, 436, 336, 337), (436, 435, 335, 336), (435, 434, 334, 335), (96, 463, 345, 5), (463, 462, 344, 345), (462, 461, 343, 344), (461, 460, 342, 343), (460, 459, 341, 342), (459, 458, 340, 341), (36, 417, 328, 7), (417, 416, 329, 328), (416, 415, 330, 329), (415, 414, 331, 330), (414, 413, 332, 331), (413, 412, 333, 332), (464, 475, 499, 488), (471, 470, 494, 495), (429, 434, 485, 482), (469, 468, 492, 493), (199, 247, 473, 470), (316, 268, 474, 475), (207, 211, 465, 468), (267, 316, 475, 464), (203, 207, 468, 469), (227, 236, 466, 472), (211, 267, 464, 465), (195, 199, 470, 471), (537, 533, 500, 501), (530, 531, 509, 506), (534, 530, 506, 503), (531, 532, 510, 509), (533, 534, 503, 500), (508, 511, 550, 549), (499, 498, 493, 492), (496, 490, 491, 495), (497, 496, 495, 494), (488, 499, 492, 489), (430, 425, 481, 484), (465, 464, 488, 489), (473, 472, 496, 497), (418, 424, 479, 476), (466, 467, 491, 490), (419, 418, 476, 477), (436, 430, 484, 487), (472, 466, 490, 496), (424, 429, 482, 479), (468, 465, 489, 492), (420, 419, 477, 478), (474, 469, 493, 498), (508, 507, 510, 511), (507, 506, 509, 510), (505, 504, 507, 508), (504, 503, 506, 507), (502, 501, 504, 505), (501, 500, 503, 504), (532, 535, 511, 510), (535, 536, 548, 554), (511, 535, 554, 550), (538, 537, 501, 502), (518, 517, 520, 521), (517, 516, 519, 520), (515, 514, 517, 518), (514, 513, 516, 517), (512, 480, 514, 515), (480, 483, 513, 514), (453, 529, 519, 516), (529, 525, 520, 519), (527, 447, 480, 512), (524, 528, 547, 540), (454, 448, 528, 524), (442, 441, 447, 527), (458, 459, 525, 529), (452, 458, 529, 453), (459, 460, 526, 525), (460, 454, 524, 526), (440, 446, 523, 522), (441, 440, 522, 447), (446, 452, 453, 523), (448, 442, 527, 528), (478, 477, 537, 538), (484, 481, 539, 536), (481, 478, 538, 539), (486, 487, 535, 532), (487, 484, 536, 535), (476, 479, 534, 533), (485, 486, 532, 531), (479, 482, 530, 534), (482, 485, 531, 530), (477, 476, 533, 537), (547, 546, 545, 544), (542, 540, 541, 543), (540, 547, 544, 541), (527, 512, 545, 546), (521, 526, 542, 543), (526, 524, 540, 542), (515, 518, 541, 544), (512, 515, 544, 545), (554, 548, 549, 550), (555, 553, 552, 551), (548, 555, 551, 549), (539, 538, 553, 555), (505, 508, 549, 551), (538, 502, 552, 553), (536, 539, 555, 548), (502, 505, 551, 552), (133, 132, 646, 642), (642, 646, 647, 643), (643, 647, 648, 644), (644, 648, 649, 645), (134, 133, 642, 638), (638, 642, 643, 639), (639, 643, 644, 640), (640, 644, 645, 641), (135, 134, 638, 634), (634, 638, 639, 635), (635, 639, 640, 636), (636, 640, 641, 637), (19, 135, 634, 563), (563, 634, 635, 562), (562, 635, 636, 561), (561, 636, 637, 560), (129, 128, 630, 626), (626, 630, 631, 627), (627, 631, 632, 628), (628, 632, 633, 629), (130, 129, 626, 622), (622, 626, 627, 623), (623, 627, 628, 624), (624, 628, 629, 625), (131, 130, 622, 618), (618, 622, 623, 619), (619, 623, 624, 620), (620, 624, 625, 621), (16, 131, 618, 564), (564, 618, 619, 565), (565, 619, 620, 566), (566, 620, 621, 567), (73, 72, 614, 611), (611, 614, 615, 612), (597, 601, 653, 650), (616, 617, 667, 666), (74, 73, 611, 607), (607, 611, 612, 608), (612, 615, 665, 662), (610, 609, 660, 661), (75, 74, 607, 603), (603, 607, 608, 604), (604, 608, 609, 605), (605, 609, 610, 606), (76, 75, 603, 600), (600, 603, 604, 601), (615, 616, 666, 665), (606, 602, 655, 658), (77, 76, 600, 596), (596, 600, 601, 597), (609, 608, 659, 660), (613, 610, 661, 664), (17, 77, 596, 556), (556, 596, 597, 557), (557, 597, 598, 558), (558, 598, 599, 559), (79, 78, 592, 588), (588, 592, 593, 589), (589, 593, 594, 590), (590, 594, 595, 591), (80, 79, 588, 584), (584, 588, 589, 585), (585, 589, 590, 586), (586, 590, 591, 587), (81, 80, 584, 580), (580, 584, 585, 581), (581, 585, 586, 582), (582, 586, 587, 583), (82, 81, 580, 576), (576, 580, 581, 577), (577, 581, 582, 578), (578, 582, 583, 579), (83, 82, 576, 572), (572, 576, 577, 573), (573, 577, 578, 574), (574, 578, 579, 575), (18, 83, 572, 571), (571, 572, 573, 570), (570, 573, 574, 569), (569, 574, 575, 568), (128, 18, 571, 630), (630, 571, 570, 631), (631, 570, 569, 632), (632, 569, 568, 633), (78, 19, 563, 592), (592, 563, 562, 593), (593, 562, 561, 594), (594, 561, 560, 595), (72, 16, 564, 614), (614, 564, 565, 615), (615, 565, 566, 616), (616, 566, 567, 617), (132, 17, 556, 646), (646, 556, 557, 647), (647, 557, 558, 648), (648, 558, 559, 649), (662, 665, 666, 663), (663, 666, 667, 664), (659, 662, 663, 660), (660, 663, 664, 661), (653, 656, 657, 654), (654, 657, 658, 655), (650, 653, 654, 651), (651, 654, 655, 652), (598, 597, 650, 651), (617, 613, 664, 667), (604, 605, 657, 656), (599, 598, 651, 652), (602, 599, 652, 655), (605, 606, 658, 657), (608, 612, 662, 659), (601, 604, 656, 653)])
_uv = me_cube.uv_layers.new(name='UVMap')
_uv.uv.foreach_set('vector', [0.625, 0.2857, 0.625, 0.25, 0.625, 0.25, 0.625, 0.2857, 0.5893, 0.9643, 0.625, 0.9643, 0.625, 1.0, 0.5893, 1.0, 0.5893, 0.2, 0.625, 0.2, 0.625, 0.25, 0.5893, 0.25, 0.3393, 0.7, 0.375, 0.7, 0.375, 0.75, 0.3393, 0.75, 0.5893, 0.7, 0.625, 0.7, 0.625, 0.75, 0.5893, 0.75, 0.5893, 0.4643, 0.625, 0.4643, 0.625, 0.5, 0.5893, 0.5, 0.625, 0.05, 0.625, 0.0, 0.625, 0.0, 0.625, 0.05, 0.625, 0.7857, 0.625, 0.75, 0.625, 0.75, 0.625, 0.7857, 0.625, 0.05, 0.625, 0.0, 0.625, 0.0, 0.625, 0.05, 0.625, 0.55, 0.625, 0.5, 0.625, 0.5, 0.625, 0.55, 0.625, 0.2857, 0.625, 0.25, 0.625, 0.25, 0.625, 0.2857, 0.625, 0.7857, 0.625, 0.75, 0.625, 0.75, 0.625, 0.7857, 0.625, 0.2857, 0.625, 0.25, 0.625, 0.25, 0.625, 0.2857, 0.625, 0.55, 0.625, 0.5, 0.625, 0.5, 0.625, 0.55, 0.625, 0.05, 0.625, 0.0, 0.625, 0.0, 0.625, 0.05, 0.625, 0.55, 0.625, 0.5, 0.625, 0.5, 0.625, 0.55, 0.625, 0.05, 0.625, 0.0, 0.625, 0.0, 0.625, 0.05, 0.625, 0.7857, 0.625, 0.75, 0.625, 0.75, 0.625, 0.7857, 0.8393, 0.7, 0.875, 0.7, 0.875, 0.75, 0.8393, 0.75, 0.625, 0.7857, 0.625, 0.75, 0.625, 0.75, 0.625, 0.7857, 0.625, 0.2857, 0.625, 0.25, 0.625, 0.25, 0.625, 0.2857, 0.625, 0.55, 0.625, 0.5, 0.625, 0.5, 0.625, 0.55, 0.625, 0.5, 0.625, 0.4643, 0.625, 0.4643, 0.625, 0.5, 0.625, 0.4643, 0.625, 0.4286, 0.625, 0.4286, 0.625, 0.4643, 0.625, 0.4286, 0.625, 0.3929, 0.625, 0.3929, 0.625, 0.4286, 0.625, 0.3929, 0.625, 0.3571, 0.625, 0.3571, 0.625, 0.3929, 0.625, 0.3571, 0.625, 0.3214, 0.625, 0.3214, 0.625, 0.3571, 0.625, 0.3214, 0.625, 0.2857, 0.625, 0.2857, 0.625, 0.3214, 0.625, 1.0, 0.625, 0.9643, 0.625, 0.9643, 0.625, 1.0, 0.625, 0.9643, 0.625, 0.9286, 0.625, 0.9286, 0.625, 0.9643, 0.625, 0.9286, 0.625, 0.8929, 0.625, 0.8929, 0.625, 0.9286, 0.625, 0.8929, 0.625, 0.8571, 0.625, 0.8571, 0.625, 0.8929, 0.625, 0.8571, 0.625, 0.8214, 0.625, 0.8214, 0.625, 0.8571, 0.625, 0.8214, 0.625, 0.7857, 0.625, 0.7857, 0.625, 0.8214, 0.625, 0.7, 0.6607, 0.7, 0.6607, 0.75, 0.625, 0.75, 0.6607, 0.7, 0.6964, 0.7, 0.6964, 0.75, 0.6607, 0.75, 0.6964, 0.7, 0.7321, 0.7, 0.7321, 0.75, 0.6964, 0.75, 0.7321, 0.7, 0.7679, 0.7, 0.7679, 0.75, 0.7321, 0.75, 0.7679, 0.7, 0.8036, 0.7, 0.8036, 0.75, 0.7679, 0.75, 0.8036, 0.7, 0.8393, 0.7, 0.8393, 0.75, 0.8036, 0.75, 0.625, 1.0, 0.625, 0.9643, 0.625, 0.9643, 0.625, 1.0, 0.625, 0.9643, 0.625, 0.9286, 0.625, 0.9286, 0.625, 0.9643, 0.625, 0.9286, 0.625, 0.8929, 0.625, 0.8929, 0.625, 0.9286, 0.625, 0.8929, 0.625, 0.8571, 0.625, 0.8571, 0.625, 0.8929, 0.625, 0.8571, 0.625, 0.8214, 0.625, 0.8214, 0.625, 0.8571, 0.625, 0.8214, 0.625, 0.7857, 0.625, 0.7857, 0.625, 0.8214, 0.625, 0.5, 0.625, 0.4643, 0.625, 0.4643, 0.625, 0.5, 0.625, 0.4643, 0.625, 0.4286, 0.625, 0.4286, 0.625, 0.4643, 0.625, 0.4286, 0.625, 0.3929, 0.625, 0.3929, 0.625, 0.4286, 0.625, 0.3929, 0.625, 0.3571, 0.625, 0.3571, 0.625, 0.3929, 0.625, 0.3571, 0.625, 0.3214, 0.625, 0.3214, 0.625, 0.3571, 0.625, 0.3214, 0.625, 0.2857, 0.625, 0.2857, 0.625, 0.3214, 0.625, 1.0, 0.625, 0.9643, 0.625, 0.9643, 0.625, 1.0, 0.625, 0.9643, 0.625, 0.9286, 0.625, 0.9286, 0.625, 0.9643, 0.625, 0.9286, 0.625, 0.8929, 0.625, 0.8929, 0.625, 0.9286, 0.625, 0.8929, 0.625, 0.8571, 0.625, 0.8571, 0.625, 0.8929, 0.625, 0.8571, 0.625, 0.8214, 0.625, 0.8214, 0.625, 0.8571, 0.625, 0.8214, 0.625, 0.7857, 0.625, 0.7857, 0.625, 0.8214, 0.625, 0.5, 0.625, 0.4643, 0.625, 0.4643, 0.625, 0.5, 0.625, 0.4643, 0.625, 0.4286, 0.625, 0.4286, 0.625, 0.4643, 0.625, 0.4286, 0.625, 0.3929, 0.625, 0.3929, 0.625, 0.4286, 0.625, 0.3929, 0.625, 0.3571, 0.625, 0.3571, 0.625, 0.3929, 0.625, 0.3571, 0.625, 0.3214, 0.625, 0.3214, 0.625, 0.3571, 0.625, 0.3214, 0.625, 0.2857, 0.625, 0.2857, 0.625, 0.3214, 0.625, 1.0, 0.625, 0.9643, 0.625, 0.9643, 0.625, 1.0, 0.625, 0.9643, 0.625, 0.9286, 0.625, 0.9286, 0.625, 0.9643, 0.625, 0.9286, 0.625, 0.8929, 0.625, 0.8929, 0.625, 0.9286, 0.625, 0.8929, 0.625, 0.8571, 0.625, 0.8571, 0.625, 0.8929, 0.625, 0.8571, 0.625, 0.8214, 0.625, 0.8214, 0.625, 0.8571, 0.625, 0.8214, 0.625, 0.7857, 0.625, 0.7857, 0.625, 0.8214, 0.5893, 0.25, 0.625, 0.25, 0.625, 0.2857, 0.5893, 0.2857, 0.5893, 0.2857, 0.625, 0.2857, 0.625, 0.3214, 0.5893, 0.3214, 0.5893, 0.3214, 0.625, 0.3214, 0.625, 0.3571, 0.5893, 0.3571, 0.5893, 0.3571, 0.625, 0.3571, 0.625, 0.3929, 0.5893, 0.3929, 0.5893, 0.3929, 0.625, 0.3929, 0.625, 0.4286, 0.5893, 0.4286, 0.5893, 0.4286, 0.625, 0.4286, 0.625, 0.4643, 0.5893, 0.4643, 0.125, 0.7, 0.1607, 0.7, 0.1607, 0.75, 0.125, 0.75, 0.1607, 0.7, 0.1964, 0.7, 0.1964, 0.75, 0.1607, 0.75, 0.1964, 0.7, 0.2321, 0.7, 0.2321, 0.75, 0.1964, 0.75, 0.2321, 0.7, 0.2679, 0.7, 0.2679, 0.75, 0.2321, 0.75, 0.2679, 0.7, 0.3036, 0.7, 0.3036, 0.75, 0.2679, 0.75, 0.3036, 0.7, 0.3393, 0.7, 0.3393, 0.75, 0.3036, 0.75, 0.5893, 0.75, 0.625, 0.75, 0.625, 0.7857, 0.5893, 0.7857, 0.5893, 0.7857, 0.625, 0.7857, 0.625, 0.8214, 0.5893, 0.8214, 0.5893, 0.8214, 0.625, 0.8214, 0.625, 0.8571, 0.5893, 0.8571, 0.5893, 0.8571, 0.625, 0.8571, 0.625, 0.8929, 0.5893, 0.8929, 0.5893, 0.8929, 0.625, 0.8929, 0.625, 0.9286, 0.5893, 0.9286, 0.5893, 0.9286, 0.625, 0.9286, 0.625, 0.9643, 0.5893, 0.9643, 0.625, 0.5, 0.625, 0.4643, 0.625, 0.4643, 0.625, 0.5, 0.625, 0.4643, 0.625, 0.4286, 0.625, 0.4286, 0.625, 0.4643, 0.625, 0.4286, 0.625, 0.3929, 0.625, 0.3929, 0.625, 0.4286, 0.625, 0.3929, 0.625, 0.3571, 0.625, 0.3571, 0.625, 0.3929, 0.625, 0.3571, 0.625, 0.3214, 0.625, 0.3214, 0.625, 0.3571, 0.625, 0.3214, 0.625, 0.2857, 0.625, 0.2857, 0.625, 0.3214, 0.3036, 0.5, 0.3393, 0.5, 0.3393, 0.55, 0.3036, 0.55, 0.2321, 0.55, 0.2321, 0.6, 0.2321, 0.6, 0.2321, 0.55, 0.2321, 0.7, 0.1964, 0.7, 0.1964, 0.7, 0.2321, 0.7, 0.1607, 0.6, 0.1607, 0.55, 0.1607, 0.55, 0.1607, 0.6, 0.2679, 0.5, 0.3036, 0.5, 0.3036, 0.55, 0.2679, 0.55, 0.3393, 0.65, 0.3393, 0.7, 0.3393, 0.7, 0.3393, 0.65, 0.2679, 0.7, 0.2679, 0.65, 0.2679, 0.65, 0.2679, 0.7, 0.3393, 0.6, 0.3393, 0.65, 0.3393, 0.65, 0.3393, 0.6, 0.2321, 0.5, 0.2679, 0.5, 0.2679, 0.55, 0.2321, 0.55, 0.2321, 0.55, 0.2679, 0.55, 0.2679, 0.6, 0.2321, 0.6, 0.2321, 0.6, 0.2679, 0.6, 0.2679, 0.65, 0.2321, 0.65, 0.2321, 0.65, 0.2679, 0.65, 0.2679, 0.7, 0.2321, 0.7, 0.1964, 0.5, 0.2321, 0.5, 0.2321, 0.55, 0.1964, 0.55, 0.2679, 0.65, 0.2679, 0.6, 0.2679, 0.6, 0.2679, 0.65, 0.1964, 0.55, 0.2321, 0.55, 0.2321, 0.55, 0.1964, 0.55, 0.3393, 0.55, 0.3393, 0.6, 0.3393, 0.6, 0.3393, 0.55, 0.1607, 0.5, 0.1964, 0.5, 0.1964, 0.55, 0.1607, 0.55, 0.2679, 0.7, 0.2679, 0.7, 0.2679, 0.7, 0.2679, 0.7, 0.2679, 0.55, 0.3036, 0.55, 0.3036, 0.55, 0.2679, 0.55, 0.2679, 0.6, 0.2679, 0.55, 0.2679, 0.55, 0.2679, 0.6, 0.125, 0.5, 0.1607, 0.5, 0.1607, 0.55, 0.125, 0.55, 0.125, 0.55, 0.1607, 0.55, 0.1607, 0.6, 0.125, 0.6, 0.125, 0.6, 0.1607, 0.6, 0.1607, 0.65, 0.125, 0.65, 0.125, 0.65, 0.1607, 0.65, 0.1607, 0.7, 0.125, 0.7, 0.8036, 0.5, 0.8393, 0.5, 0.8393, 0.55, 0.8036, 0.55, 0.8036, 0.55, 0.8393, 0.55, 0.8393, 0.6, 0.8036, 0.6, 0.8036, 0.6, 0.8393, 0.6, 0.8393, 0.65, 0.8036, 0.65, 0.8036, 0.65, 0.8393, 0.65, 0.8393, 0.7, 0.8036, 0.7, 0.7679, 0.5, 0.8036, 0.5, 0.8036, 0.55, 0.7679, 0.55, 0.7679, 0.55, 0.8036, 0.55, 0.8036, 0.6, 0.7679, 0.6, 0.7679, 0.6, 0.8036, 0.6, 0.8036, 0.65, 0.7679, 0.65, 0.7679, 0.65, 0.8036, 0.65, 0.8036, 0.7, 0.7679, 0.7, 0.7321, 0.5, 0.7679, 0.5, 0.7679, 0.55, 0.7321, 0.55, 0.7321, 0.55, 0.7679, 0.55, 0.7679, 0.6, 0.7321, 0.6, 0.7321, 0.6, 0.7679, 0.6, 0.7679, 0.65, 0.7321, 0.65, 0.7321, 0.65, 0.7679, 0.65, 0.7679, 0.7, 0.7321, 0.7, 0.6964, 0.5, 0.7321, 0.5, 0.7321, 0.55, 0.6964, 0.55, 0.6964, 0.55, 0.7321, 0.55, 0.7321, 0.6, 0.6964, 0.6, 0.6964, 0.6, 0.7321, 0.6, 0.7321, 0.65, 0.6964, 0.65, 0.6964, 0.65, 0.7321, 0.65, 0.7321, 0.7, 0.6964, 0.7, 0.6607, 0.5, 0.6964, 0.5, 0.6964, 0.55, 0.6607, 0.55, 0.6607, 0.55, 0.6964, 0.55, 0.6964, 0.6, 0.6607, 0.6, 0.6607, 0.6, 0.6964, 0.6, 0.6964, 0.65, 0.6607, 0.65, 0.6607, 0.65, 0.6964, 0.65, 0.6964, 0.7, 0.6607, 0.7, 0.625, 0.5, 0.6607, 0.5, 0.6607, 0.55, 0.625, 0.55, 0.625, 0.55, 0.6607, 0.55, 0.6607, 0.6, 0.625, 0.6, 0.625, 0.6, 0.6607, 0.6, 0.6607, 0.65, 0.625, 0.65, 0.625, 0.65, 0.6607, 0.65, 0.6607, 0.7, 0.625, 0.7, 0.625, 0.75, 0.625, 0.7, 0.625, 0.7, 0.625, 0.75, 0.625, 0.7, 0.625, 0.65, 0.625, 0.65, 0.625, 0.7, 0.625, 0.65, 0.625, 0.6, 0.625, 0.6, 0.625, 0.65, 0.625, 0.6, 0.625, 0.55, 0.625, 0.55, 0.625, 0.6, 0.8393, 0.5, 0.875, 0.5, 0.875, 0.55, 0.8393, 0.55, 0.8393, 0.55, 0.875, 0.55, 0.875, 0.6, 0.8393, 0.6, 0.8393, 0.6, 0.875, 0.6, 0.875, 0.65, 0.8393, 0.65, 0.8393, 0.65, 0.875, 0.65, 0.875, 0.7, 0.8393, 0.7, 0.625, 0.25, 0.625, 0.2, 0.625, 0.2, 0.625, 0.25, 0.625, 0.2, 0.625, 0.15, 0.625, 0.15, 0.625, 0.2, 0.625, 0.15, 0.625, 0.1, 0.625, 0.1, 0.625, 0.15, 0.625, 0.1, 0.625, 0.05, 0.625, 0.05, 0.625, 0.1, 0.625, 0.75, 0.625, 0.7, 0.625, 0.7, 0.625, 0.75, 0.625, 0.7, 0.625, 0.65, 0.625, 0.65, 0.625, 0.7, 0.625, 0.65, 0.625, 0.6, 0.625, 0.6, 0.625, 0.65, 0.625, 0.6, 0.625, 0.55, 0.625, 0.55, 0.625, 0.6, 0.625, 0.25, 0.625, 0.2, 0.625, 0.2, 0.625, 0.25, 0.625, 0.2, 0.625, 0.15, 0.625, 0.15, 0.625, 0.2, 0.625, 0.15, 0.625, 0.1, 0.625, 0.1, 0.625, 0.15, 0.625, 0.1, 0.625, 0.05, 0.625, 0.05, 0.625, 0.1, 0.625, 0.75, 0.625, 0.7, 0.625, 0.7, 0.625, 0.75, 0.625, 0.7, 0.625, 0.65, 0.625, 0.65, 0.625, 0.7, 0.625, 0.65, 0.625, 0.6, 0.625, 0.6, 0.625, 0.65, 0.625, 0.6, 0.625, 0.55, 0.625, 0.55, 0.625, 0.6, 0.625, 0.75, 0.625, 0.7, 0.625, 0.7, 0.625, 0.75, 0.625, 0.7, 0.625, 0.65, 0.625, 0.65, 0.625, 0.7, 0.625, 0.65, 0.625, 0.6, 0.625, 0.6, 0.625, 0.65, 0.625, 0.6, 0.625, 0.55, 0.625, 0.55, 0.625, 0.6, 0.625, 0.25, 0.625, 0.2, 0.625, 0.2, 0.625, 0.25, 0.625, 0.2, 0.625, 0.15, 0.625, 0.15, 0.625, 0.2, 0.625, 0.15, 0.625, 0.1, 0.625, 0.1, 0.625, 0.15, 0.625, 0.1, 0.625, 0.05, 0.625, 0.05, 0.625, 0.1, 0.625, 0.25, 0.625, 0.2, 0.625, 0.2, 0.625, 0.25, 0.625, 0.2, 0.625, 0.15, 0.625, 0.15, 0.625, 0.2, 0.625, 0.15, 0.625, 0.1, 0.625, 0.1, 0.625, 0.15, 0.625, 0.1, 0.625, 0.05, 0.625, 0.05, 0.625, 0.1, 0.5893, 0.5, 0.625, 0.5, 0.625, 0.55, 0.5893, 0.55, 0.5893, 0.55, 0.625, 0.55, 0.625, 0.6, 0.5893, 0.6, 0.5893, 0.6, 0.625, 0.6, 0.625, 0.65, 0.5893, 0.65, 0.5893, 0.65, 0.625, 0.65, 0.625, 0.7, 0.5893, 0.7, 0.3393, 0.5, 0.375, 0.5, 0.375, 0.55, 0.3393, 0.55, 0.3393, 0.55, 0.375, 0.55, 0.375, 0.6, 0.3393, 0.6, 0.3393, 0.6, 0.375, 0.6, 0.375, 0.65, 0.3393, 0.65, 0.3393, 0.65, 0.375, 0.65, 0.375, 0.7, 0.3393, 0.7, 0.5893, 0.0, 0.625, 0.0, 0.625, 0.05, 0.5893, 0.05, 0.5893, 0.05, 0.625, 0.05, 0.625, 0.1, 0.5893, 0.1, 0.5893, 0.1, 0.625, 0.1, 0.625, 0.15, 0.5893, 0.15, 0.5893, 0.15, 0.625, 0.15, 0.625, 0.2, 0.5893, 0.2, 0.3036, 0.55, 0.3393, 0.55, 0.3393, 0.6, 0.3036, 0.6, 0.3036, 0.6, 0.3393, 0.6, 0.3393, 0.65, 0.3036, 0.65, 0.3036, 0.65, 0.3393, 0.65, 0.3393, 0.7, 0.3036, 0.7, 0.2679, 0.55, 0.3036, 0.55, 0.3036, 0.6, 0.2679, 0.6, 0.2679, 0.6, 0.3036, 0.6, 0.3036, 0.65, 0.2679, 0.65, 0.2679, 0.65, 0.3036, 0.65, 0.3036, 0.7, 0.2679, 0.7, 0.1964, 0.55, 0.2321, 0.55, 0.2321, 0.6, 0.1964, 0.6, 0.1964, 0.6, 0.2321, 0.6, 0.2321, 0.65, 0.1964, 0.65, 0.1964, 0.65, 0.2321, 0.65, 0.2321, 0.7, 0.1964, 0.7, 0.1607, 0.55, 0.1964, 0.55, 0.1964, 0.6, 0.1607, 0.6, 0.1607, 0.6, 0.1964, 0.6, 0.1964, 0.65, 0.1607, 0.65, 0.1607, 0.65, 0.1964, 0.65, 0.1964, 0.7, 0.1607, 0.7, 0.3036, 0.55, 0.3393, 0.55, 0.3393, 0.55, 0.3036, 0.55, 0.1607, 0.7, 0.1964, 0.7, 0.1964, 0.7, 0.1607, 0.7, 0.1607, 0.65, 0.1607, 0.6, 0.1607, 0.6, 0.1607, 0.65, 0.2321, 0.6, 0.2321, 0.65, 0.2321, 0.65, 0.2321, 0.6, 0.1607, 0.55, 0.1964, 0.55, 0.1964, 0.55, 0.1607, 0.55, 0.1607, 0.7, 0.1607, 0.65, 0.1607, 0.65, 0.1607, 0.7, 0.2321, 0.65, 0.2321, 0.7, 0.2321, 0.7, 0.2321, 0.65, 0.1607, 0.7, 0.1607, 0.7, 0.1607, 0.7, 0.1607, 0.7, 0.2321, 0.65, 0.2321, 0.7, 0.2321, 0.7, 0.2321, 0.65, 0.2321, 0.65, 0.2321, 0.7, 0.2321, 0.7, 0.2321, 0.65, 0.2321, 0.65, 0.2321, 0.7, 0.2321, 0.7, 0.2321, 0.65, 0.2321, 0.65, 0.2321, 0.7, 0.2321, 0.7, 0.2321, 0.65, 0.2321, 0.65, 0.2321, 0.7, 0.2321, 0.7, 0.2321, 0.65, 0.1607, 0.7, 0.1607, 0.65, 0.1607, 0.65, 0.1607, 0.7, 0.1607, 0.7, 0.1607, 0.65, 0.1607, 0.65, 0.1607, 0.7, 0.1607, 0.7, 0.1607, 0.65, 0.1607, 0.65, 0.1607, 0.7, 0.1607, 0.7, 0.1607, 0.65, 0.1607, 0.65, 0.1607, 0.7, 0.1607, 0.7, 0.1607, 0.65, 0.1607, 0.65, 0.1607, 0.7, 0.1607, 0.55, 0.1964, 0.55, 0.1964, 0.55, 0.1607, 0.55, 0.1607, 0.55, 0.1964, 0.55, 0.1964, 0.55, 0.1607, 0.55, 0.1607, 0.55, 0.1964, 0.55, 0.1964, 0.55, 0.1607, 0.55, 0.1607, 0.55, 0.1964, 0.55, 0.1964, 0.55, 0.1607, 0.55, 0.1607, 0.55, 0.1964, 0.55, 0.1964, 0.55, 0.1607, 0.55, 0.2321, 0.6, 0.2321, 0.65, 0.2321, 0.65, 0.2321, 0.6, 0.2321, 0.6, 0.2321, 0.65, 0.2321, 0.65, 0.2321, 0.6, 0.2321, 0.6, 0.2321, 0.65, 0.2321, 0.65, 0.2321, 0.6, 0.2321, 0.6, 0.2321, 0.65, 0.2321, 0.65, 0.2321, 0.6, 0.2321, 0.6, 0.2321, 0.65, 0.2321, 0.65, 0.2321, 0.6, 0.1607, 0.65, 0.1607, 0.6, 0.1607, 0.6, 0.1607, 0.65, 0.1607, 0.65, 0.1607, 0.6, 0.1607, 0.6, 0.1607, 0.65, 0.1607, 0.65, 0.1607, 0.6, 0.1607, 0.6, 0.1607, 0.65, 0.1607, 0.65, 0.1607, 0.6, 0.1607, 0.6, 0.1607, 0.65, 0.1607, 0.65, 0.1607, 0.6, 0.1607, 0.6, 0.1607, 0.65, 0.2321, 0.7, 0.1964, 0.7, 0.1964, 0.7, 0.2321, 0.7, 0.2321, 0.7, 0.1964, 0.7, 0.1964, 0.7, 0.2321, 0.7, 0.2321, 0.7, 0.1964, 0.7, 0.1964, 0.7, 0.2321, 0.7, 0.2321, 0.7, 0.1964, 0.7, 0.1964, 0.7, 0.2321, 0.7, 0.2321, 0.7, 0.1964, 0.7, 0.1964, 0.7, 0.2321, 0.7, 0.1964, 0.7, 0.1607, 0.7, 0.1607, 0.7, 0.1964, 0.7, 0.1964, 0.7, 0.1607, 0.7, 0.1607, 0.7, 0.1964, 0.7, 0.1964, 0.7, 0.1607, 0.7, 0.1607, 0.7, 0.1964, 0.7, 0.1964, 0.7, 0.1607, 0.7, 0.1607, 0.7, 0.1964, 0.7, 0.1964, 0.7, 0.1607, 0.7, 0.1607, 0.7, 0.1964, 0.7, 0.1964, 0.55, 0.2321, 0.55, 0.2321, 0.55, 0.1964, 0.55, 0.1964, 0.55, 0.2321, 0.55, 0.2321, 0.55, 0.1964, 0.55, 0.1964, 0.55, 0.2321, 0.55, 0.2321, 0.55, 0.1964, 0.55, 0.1964, 0.55, 0.2321, 0.55, 0.2321, 0.55, 0.1964, 0.55, 0.1964, 0.55, 0.2321, 0.55, 0.2321, 0.55, 0.1964, 0.55, 0.1607, 0.6, 0.1607, 0.55, 0.1607, 0.55, 0.1607, 0.6, 0.1607, 0.6, 0.1607, 0.55, 0.1607, 0.55, 0.1607, 0.6, 0.1607, 0.6, 0.1607, 0.55, 0.1607, 0.55, 0.1607, 0.6, 0.1607, 0.6, 0.1607, 0.55, 0.1607, 0.55, 0.1607, 0.6, 0.1607, 0.6, 0.1607, 0.55, 0.1607, 0.55, 0.1607, 0.6, 0.2321, 0.55, 0.2321, 0.6, 0.2321, 0.6, 0.2321, 0.55, 0.2321, 0.55, 0.2321, 0.6, 0.2321, 0.6, 0.2321, 0.55, 0.2321, 0.55, 0.2321, 0.6, 0.2321, 0.6, 0.2321, 0.55, 0.2321, 0.55, 0.2321, 0.6, 0.2321, 0.6, 0.2321, 0.55, 0.2321, 0.55, 0.2321, 0.6, 0.2321, 0.6, 0.2321, 0.55, 0.3393, 0.7, 0.3036, 0.7, 0.3036, 0.7, 0.3393, 0.7, 0.3393, 0.7, 0.3036, 0.7, 0.3036, 0.7, 0.3393, 0.7, 0.3393, 0.7, 0.3036, 0.7, 0.3036, 0.7, 0.3393, 0.7, 0.3393, 0.7, 0.3036, 0.7, 0.3036, 0.7, 0.3393, 0.7, 0.3393, 0.7, 0.3036, 0.7, 0.3036, 0.7, 0.3393, 0.7, 0.3393, 0.7, 0.3036, 0.7, 0.3036, 0.7, 0.3393, 0.7, 0.3036, 0.55, 0.3393, 0.55, 0.3393, 0.55, 0.3036, 0.55, 0.3036, 0.55, 0.3393, 0.55, 0.3393, 0.55, 0.3036, 0.55, 0.3036, 0.55, 0.3393, 0.55, 0.3393, 0.55, 0.3036, 0.55, 0.3036, 0.55, 0.3393, 0.55, 0.3393, 0.55, 0.3036, 0.55, 0.3036, 0.55, 0.3393, 0.55, 0.3393, 0.55, 0.3036, 0.55, 0.3036, 0.55, 0.3393, 0.55, 0.3393, 0.55, 0.3036, 0.55, 0.2679, 0.6, 0.2679, 0.55, 0.2679, 0.55, 0.2679, 0.6, 0.2679, 0.6, 0.2679, 0.55, 0.2679, 0.55, 0.2679, 0.6, 0.2679, 0.6, 0.2679, 0.55, 0.2679, 0.55, 0.2679, 0.6, 0.2679, 0.6, 0.2679, 0.55, 0.2679, 0.55, 0.2679, 0.6, 0.2679, 0.6, 0.2679, 0.55, 0.2679, 0.55, 0.2679, 0.6, 0.2679, 0.6, 0.2679, 0.55, 0.2679, 0.55, 0.2679, 0.6, 0.2679, 0.55, 0.3036, 0.55, 0.3036, 0.55, 0.2679, 0.55, 0.2679, 0.55, 0.3036, 0.55, 0.3036, 0.55, 0.2679, 0.55, 0.2679, 0.55, 0.3036, 0.55, 0.3036, 0.55, 0.2679, 0.55, 0.2679, 0.55, 0.3036, 0.55, 0.3036, 0.55, 0.2679, 0.55, 0.2679, 0.55, 0.3036, 0.55, 0.3036, 0.55, 0.2679, 0.55, 0.2679, 0.55, 0.3036, 0.55, 0.3036, 0.55, 0.2679, 0.55, 0.3393, 0.55, 0.3393, 0.6, 0.3393, 0.6, 0.3393, 0.55, 0.3393, 0.55, 0.3393, 0.6, 0.3393, 0.6, 0.3393, 0.55, 0.3393, 0.55, 0.3393, 0.6, 0.3393, 0.6, 0.3393, 0.55, 0.3393, 0.55, 0.3393, 0.6, 0.3393, 0.6, 0.3393, 0.55, 0.3393, 0.55, 0.3393, 0.6, 0.3393, 0.6, 0.3393, 0.55, 0.3393, 0.55, 0.3393, 0.6, 0.3393, 0.6, 0.3393, 0.55, 0.2679, 0.65, 0.2679, 0.6, 0.2679, 0.6, 0.2679, 0.65, 0.2679, 0.65, 0.2679, 0.6, 0.2679, 0.6, 0.2679, 0.65, 0.2679, 0.65, 0.2679, 0.6, 0.2679, 0.6, 0.2679, 0.65, 0.2679, 0.65, 0.2679, 0.6, 0.2679, 0.6, 0.2679, 0.65, 0.2679, 0.65, 0.2679, 0.6, 0.2679, 0.6, 0.2679, 0.65, 0.2679, 0.65, 0.2679, 0.6, 0.2679, 0.6, 0.2679, 0.65, 0.3393, 0.6, 0.3393, 0.65, 0.3393, 0.65, 0.3393, 0.6, 0.3393, 0.6, 0.3393, 0.65, 0.3393, 0.65, 0.3393, 0.6, 0.3393, 0.6, 0.3393, 0.65, 0.3393, 0.65, 0.3393, 0.6, 0.3393, 0.6, 0.3393, 0.65, 0.3393, 0.65, 0.3393, 0.6, 0.3393, 0.6, 0.3393, 0.65, 0.3393, 0.65, 0.3393, 0.6, 0.3393, 0.6, 0.3393, 0.65, 0.3393, 0.65, 0.3393, 0.6, 0.2679, 0.7, 0.2679, 0.65, 0.2679, 0.65, 0.2679, 0.7, 0.2679, 0.7, 0.2679, 0.65, 0.2679, 0.65, 0.2679, 0.7, 0.2679, 0.7, 0.2679, 0.65, 0.2679, 0.65, 0.2679, 0.7, 0.2679, 0.7, 0.2679, 0.65, 0.2679, 0.65, 0.2679, 0.7, 0.2679, 0.7, 0.2679, 0.65, 0.2679, 0.65, 0.2679, 0.7, 0.2679, 0.7, 0.2679, 0.65, 0.2679, 0.65, 0.2679, 0.7, 0.3393, 0.65, 0.3393, 0.7, 0.3393, 0.7, 0.3393, 0.65, 0.3393, 0.65, 0.3393, 0.7, 0.3393, 0.7, 0.3393, 0.65, 0.3393, 0.65, 0.3393, 0.7, 0.3393, 0.7, 0.3393, 0.65, 0.3393, 0.65, 0.3393, 0.7, 0.3393, 0.7, 0.3393, 0.65, 0.3393, 0.65, 0.3393, 0.7, 0.3393, 0.7, 0.3393, 0.65, 0.3393, 0.65, 0.3393, 0.7, 0.3393, 0.7, 0.3393, 0.65, 0.3036, 0.7, 0.2679, 0.7, 0.2679, 0.7, 0.3036, 0.7, 0.3036, 0.7, 0.2679, 0.7, 0.2679, 0.7, 0.3036, 0.7, 0.3036, 0.7, 0.2679, 0.7, 0.2679, 0.7, 0.3036, 0.7, 0.3036, 0.7, 0.2679, 0.7, 0.2679, 0.7, 0.3036, 0.7, 0.3036, 0.7, 0.2679, 0.7, 0.2679, 0.7, 0.3036, 0.7, 0.3036, 0.7, 0.2679, 0.7, 0.2679, 0.7, 0.3036, 0.7, 0.375, 0.15, 0.4107, 0.15, 0.4107, 0.2, 0.375, 0.2, 0.4107, 0.15, 0.4464, 0.15, 0.4464, 0.2, 0.4107, 0.2, 0.4464, 0.15, 0.4821, 0.15, 0.4821, 0.2, 0.4464, 0.2, 0.4821, 0.15, 0.5179, 0.15, 0.5179, 0.2, 0.4821, 0.2, 0.5179, 0.1, 0.5179, 0.05, 0.5179, 0.05, 0.5179, 0.1, 0.5893, 0.1, 0.5893, 0.15, 0.5893, 0.15, 0.5893, 0.1, 0.375, 0.1, 0.4107, 0.1, 0.4107, 0.15, 0.375, 0.15, 0.4107, 0.1, 0.4464, 0.1, 0.4464, 0.15, 0.4107, 0.15, 0.4464, 0.1, 0.4821, 0.1, 0.4821, 0.15, 0.4464, 0.15, 0.4821, 0.1, 0.5179, 0.1, 0.5179, 0.15, 0.4821, 0.15, 0.5536, 0.05, 0.5893, 0.05, 0.5893, 0.05, 0.5536, 0.05, 0.5893, 0.05, 0.5893, 0.1, 0.5893, 0.1, 0.5893, 0.05, 0.375, 0.05, 0.4107, 0.05, 0.4107, 0.1, 0.375, 0.1, 0.4107, 0.05, 0.4464, 0.05, 0.4464, 0.1, 0.4107, 0.1, 0.4464, 0.05, 0.4821, 0.05, 0.4821, 0.1, 0.4464, 0.1, 0.4821, 0.05, 0.5179, 0.05, 0.5179, 0.1, 0.4821, 0.1, 0.5179, 0.15, 0.5179, 0.2, 0.5179, 0.2, 0.5179, 0.15, 0.5536, 0.2, 0.5179, 0.2, 0.5179, 0.2, 0.5536, 0.2, 0.375, 0.0, 0.4107, 0.0, 0.4107, 0.05, 0.375, 0.05, 0.4107, 0.0, 0.4464, 0.0, 0.4464, 0.05, 0.4107, 0.05, 0.4464, 0.0, 0.4821, 0.0, 0.4821, 0.05, 0.4464, 0.05, 0.4821, 0.0, 0.5179, 0.0, 0.5179, 0.05, 0.4821, 0.05, 0.5179, 0.0, 0.5536, 0.0, 0.5536, 0.05, 0.5179, 0.05, 0.5536, 0.0, 0.5893, 0.0, 0.5893, 0.05, 0.5536, 0.05, 0.375, 0.65, 0.4107, 0.65, 0.4107, 0.7, 0.375, 0.7, 0.4107, 0.65, 0.4464, 0.65, 0.4464, 0.7, 0.4107, 0.7, 0.4464, 0.65, 0.4821, 0.65, 0.4821, 0.7, 0.4464, 0.7, 0.4821, 0.65, 0.5179, 0.65, 0.5179, 0.7, 0.4821, 0.7, 0.2321, 0.7, 0.2321, 0.7, 0.2321, 0.7, 0.2321, 0.7, 0.5179, 0.6, 0.5179, 0.55, 0.5179, 0.55, 0.5179, 0.6, 0.375, 0.6, 0.4107, 0.6, 0.4107, 0.65, 0.375, 0.65, 0.4107, 0.6, 0.4464, 0.6, 0.4464, 0.65, 0.4107, 0.65, 0.4464, 0.6, 0.4821, 0.6, 0.4821, 0.65, 0.4464, 0.65, 0.4821, 0.6, 0.5179, 0.6, 0.5179, 0.65, 0.4821, 0.65, 0.5536, 0.7, 0.5179, 0.7, 0.5179, 0.7, 0.5536, 0.7, 0.3036, 0.7, 0.2679, 0.7, 0.2679, 0.7, 0.3036, 0.7, 0.375, 0.55, 0.4107, 0.55, 0.4107, 0.6, 0.375, 0.6, 0.4107, 0.55, 0.4464, 0.55, 0.4464, 0.6, 0.4107, 0.6, 0.4464, 0.55, 0.4821, 0.55, 0.4821, 0.6, 0.4464, 0.6, 0.4821, 0.55, 0.5179, 0.55, 0.5179, 0.6, 0.4821, 0.6, 0.1607, 0.7, 0.1964, 0.7, 0.1964, 0.7, 0.1607, 0.7, 0.5893, 0.7, 0.5536, 0.7, 0.5536, 0.7, 0.5893, 0.7, 0.375, 0.5, 0.4107, 0.5, 0.4107, 0.55, 0.375, 0.55, 0.4107, 0.5, 0.4464, 0.5, 0.4464, 0.55, 0.4107, 0.55, 0.4464, 0.5, 0.4821, 0.5, 0.4821, 0.55, 0.4464, 0.55, 0.4821, 0.5, 0.5179, 0.5, 0.5179, 0.55, 0.4821, 0.55, 0.5179, 0.5, 0.5536, 0.5, 0.5536, 0.55, 0.5179, 0.55, 0.5536, 0.5, 0.5893, 0.5, 0.5893, 0.55, 0.5536, 0.55, 0.375, 0.9286, 0.4107, 0.9286, 0.4107, 0.9643, 0.375, 0.9643, 0.4107, 0.9286, 0.4464, 0.9286, 0.4464, 0.9643, 0.4107, 0.9643, 0.4464, 0.9286, 0.4821, 0.9286, 0.4821, 0.9643, 0.4464, 0.9643, 0.4821, 0.9286, 0.5179, 0.9286, 0.5179, 0.9643, 0.4821, 0.9643, 0.5179, 0.9286, 0.5536, 0.9286, 0.5536, 0.9643, 0.5179, 0.9643, 0.5536, 0.9286, 0.5893, 0.9286, 0.5893, 0.9643, 0.5536, 0.9643, 0.375, 0.8929, 0.4107, 0.8929, 0.4107, 0.9286, 0.375, 0.9286, 0.4107, 0.8929, 0.4464, 0.8929, 0.4464, 0.9286, 0.4107, 0.9286, 0.4464, 0.8929, 0.4821, 0.8929, 0.4821, 0.9286, 0.4464, 0.9286, 0.4821, 0.8929, 0.5179, 0.8929, 0.5179, 0.9286, 0.4821, 0.9286, 0.5179, 0.8929, 0.5536, 0.8929, 0.5536, 0.9286, 0.5179, 0.9286, 0.5536, 0.8929, 0.5893, 0.8929, 0.5893, 0.9286, 0.5536, 0.9286, 0.375, 0.8571, 0.4107, 0.8571, 0.4107, 0.8929, 0.375, 0.8929, 0.4107, 0.8571, 0.4464, 0.8571, 0.4464, 0.8929, 0.4107, 0.8929, 0.4464, 0.8571, 0.4821, 0.8571, 0.4821, 0.8929, 0.4464, 0.8929, 0.4821, 0.8571, 0.5179, 0.8571, 0.5179, 0.8929, 0.4821, 0.8929, 0.5179, 0.8571, 0.5536, 0.8571, 0.5536, 0.8929, 0.5179, 0.8929, 0.5536, 0.8571, 0.5893, 0.8571, 0.5893, 0.8929, 0.5536, 0.8929, 0.375, 0.8214, 0.4107, 0.8214, 0.4107, 0.8571, 0.375, 0.8571, 0.4107, 0.8214, 0.4464, 0.8214, 0.4464, 0.8571, 0.4107, 0.8571, 0.4464, 0.8214, 0.4821, 0.8214, 0.4821, 0.8571, 0.4464, 0.8571, 0.4821, 0.8214, 0.5179, 0.8214, 0.5179, 0.8571, 0.4821, 0.8571, 0.5179, 0.8214, 0.5536, 0.8214, 0.5536, 0.8571, 0.5179, 0.8571, 0.5536, 0.8214, 0.5893, 0.8214, 0.5893, 0.8571, 0.5536, 0.8571, 0.375, 0.7857, 0.4107, 0.7857, 0.4107, 0.8214, 0.375, 0.8214, 0.4107, 0.7857, 0.4464, 0.7857, 0.4464, 0.8214, 0.4107, 0.8214, 0.4464, 0.7857, 0.4821, 0.7857, 0.4821, 0.8214, 0.4464, 0.8214, 0.4821, 0.7857, 0.5179, 0.7857, 0.5179, 0.8214, 0.4821, 0.8214, 0.5179, 0.7857, 0.5536, 0.7857, 0.5536, 0.8214, 0.5179, 0.8214, 0.5536, 0.7857, 0.5893, 0.7857, 0.5893, 0.8214, 0.5536, 0.8214, 0.375, 0.75, 0.4107, 0.75, 0.4107, 0.7857, 0.375, 0.7857, 0.4107, 0.75, 0.4464, 0.75, 0.4464, 0.7857, 0.4107, 0.7857, 0.4464, 0.75, 0.4821, 0.75, 0.4821, 0.7857, 0.4464, 0.7857, 0.4821, 0.75, 0.5179, 0.75, 0.5179, 0.7857, 0.4821, 0.7857, 0.5179, 0.75, 0.5536, 0.75, 0.5536, 0.7857, 0.5179, 0.7857, 0.5536, 0.75, 0.5893, 0.75, 0.5893, 0.7857, 0.5536, 0.7857, 0.375, 0.4286, 0.4107, 0.4286, 0.4107, 0.4643, 0.375, 0.4643, 0.4107, 0.4286, 0.4464, 0.4286, 0.4464, 0.4643, 0.4107, 0.4643, 0.4464, 0.4286, 0.4821, 0.4286, 0.4821, 0.4643, 0.4464, 0.4643, 0.4821, 0.4286, 0.5179, 0.4286, 0.5179, 0.4643, 0.4821, 0.4643, 0.5179, 0.4286, 0.5536, 0.4286, 0.5536, 0.4643, 0.5179, 0.4643, 0.5536, 0.4286, 0.5893, 0.4286, 0.5893, 0.4643, 0.5536, 0.4643, 0.375, 0.3929, 0.4107, 0.3929, 0.4107, 0.4286, 0.375, 0.4286, 0.4107, 0.3929, 0.4464, 0.3929, 0.4464, 0.4286, 0.4107, 0.4286, 0.4464, 0.3929, 0.4821, 0.3929, 0.4821, 0.4286, 0.4464, 0.4286, 0.4821, 0.3929, 0.5179, 0.3929, 0.5179, 0.4286, 0.4821, 0.4286, 0.5179, 0.3929, 0.5536, 0.3929, 0.5536, 0.4286, 0.5179, 0.4286, 0.5536, 0.3929, 0.5893, 0.3929, 0.5893, 0.4286, 0.5536, 0.4286, 0.375, 0.3571, 0.4107, 0.3571, 0.4107, 0.3929, 0.375, 0.3929, 0.4107, 0.3571, 0.4464, 0.3571, 0.4464, 0.3929, 0.4107, 0.3929, 0.4464, 0.3571, 0.4821, 0.3571, 0.4821, 0.3929, 0.4464, 0.3929, 0.4821, 0.3571, 0.5179, 0.3571, 0.5179, 0.3929, 0.4821, 0.3929, 0.5179, 0.3571, 0.5536, 0.3571, 0.5536, 0.3929, 0.5179, 0.3929, 0.5536, 0.3571, 0.5893, 0.3571, 0.5893, 0.3929, 0.5536, 0.3929, 0.375, 0.3214, 0.4107, 0.3214, 0.4107, 0.3571, 0.375, 0.3571, 0.4107, 0.3214, 0.4464, 0.3214, 0.4464, 0.3571, 0.4107, 0.3571, 0.4464, 0.3214, 0.4821, 0.3214, 0.4821, 0.3571, 0.4464, 0.3571, 0.4821, 0.3214, 0.5179, 0.3214, 0.5179, 0.3571, 0.4821, 0.3571, 0.5179, 0.3214, 0.5536, 0.3214, 0.5536, 0.3571, 0.5179, 0.3571, 0.5536, 0.3214, 0.5893, 0.3214, 0.5893, 0.3571, 0.5536, 0.3571, 0.375, 0.2857, 0.4107, 0.2857, 0.4107, 0.3214, 0.375, 0.3214, 0.4107, 0.2857, 0.4464, 0.2857, 0.4464, 0.3214, 0.4107, 0.3214, 0.4464, 0.2857, 0.4821, 0.2857, 0.4821, 0.3214, 0.4464, 0.3214, 0.4821, 0.2857, 0.5179, 0.2857, 0.5179, 0.3214, 0.4821, 0.3214, 0.5179, 0.2857, 0.5536, 0.2857, 0.5536, 0.3214, 0.5179, 0.3214, 0.5536, 0.2857, 0.5893, 0.2857, 0.5893, 0.3214, 0.5536, 0.3214, 0.375, 0.25, 0.4107, 0.25, 0.4107, 0.2857, 0.375, 0.2857, 0.4107, 0.25, 0.4464, 0.25, 0.4464, 0.2857, 0.4107, 0.2857, 0.4464, 0.25, 0.4821, 0.25, 0.4821, 0.2857, 0.4464, 0.2857, 0.4821, 0.25, 0.5179, 0.25, 0.5179, 0.2857, 0.4821, 0.2857, 0.5179, 0.25, 0.5536, 0.25, 0.5536, 0.2857, 0.5179, 0.2857, 0.5536, 0.25, 0.5893, 0.25, 0.5893, 0.2857, 0.5536, 0.2857, 0.375, 0.4643, 0.4107, 0.4643, 0.4107, 0.5, 0.375, 0.5, 0.4107, 0.4643, 0.4464, 0.4643, 0.4464, 0.5, 0.4107, 0.5, 0.4464, 0.4643, 0.4821, 0.4643, 0.4821, 0.5, 0.4464, 0.5, 0.4821, 0.4643, 0.5179, 0.4643, 0.5179, 0.5, 0.4821, 0.5, 0.5179, 0.4643, 0.5536, 0.4643, 0.5536, 0.5, 0.5179, 0.5, 0.5536, 0.4643, 0.5893, 0.4643, 0.5893, 0.5, 0.5536, 0.5, 0.375, 0.7, 0.4107, 0.7, 0.4107, 0.75, 0.375, 0.75, 0.4107, 0.7, 0.4464, 0.7, 0.4464, 0.75, 0.4107, 0.75, 0.4464, 0.7, 0.4821, 0.7, 0.4821, 0.75, 0.4464, 0.75, 0.4821, 0.7, 0.5179, 0.7, 0.5179, 0.75, 0.4821, 0.75, 0.5179, 0.7, 0.5536, 0.7, 0.5536, 0.75, 0.5179, 0.75, 0.5536, 0.7, 0.5893, 0.7, 0.5893, 0.75, 0.5536, 0.75, 0.375, 0.2, 0.4107, 0.2, 0.4107, 0.25, 0.375, 0.25, 0.4107, 0.2, 0.4464, 0.2, 0.4464, 0.25, 0.4107, 0.25, 0.4464, 0.2, 0.4821, 0.2, 0.4821, 0.25, 0.4464, 0.25, 0.4821, 0.2, 0.5179, 0.2, 0.5179, 0.25, 0.4821, 0.25, 0.5179, 0.2, 0.5536, 0.2, 0.5536, 0.25, 0.5179, 0.25, 0.5536, 0.2, 0.5893, 0.2, 0.5893, 0.25, 0.5536, 0.25, 0.375, 0.9643, 0.4107, 0.9643, 0.4107, 1.0, 0.375, 1.0, 0.4107, 0.9643, 0.4464, 0.9643, 0.4464, 1.0, 0.4107, 1.0, 0.4464, 0.9643, 0.4821, 0.9643, 0.4821, 1.0, 0.4464, 1.0, 0.4821, 0.9643, 0.5179, 0.9643, 0.5179, 1.0, 0.4821, 1.0, 0.5179, 0.9643, 0.5536, 0.9643, 0.5536, 1.0, 0.5179, 1.0, 0.5536, 0.9643, 0.5893, 0.9643, 0.5893, 1.0, 0.5536, 1.0, 0.3393, 0.7, 0.3036, 0.7, 0.3036, 0.7, 0.3393, 0.7, 0.1964, 0.7, 0.2321, 0.7, 0.2321, 0.7, 0.1964, 0.7, 0.5893, 0.65, 0.5893, 0.7, 0.5893, 0.7, 0.5893, 0.65, 0.2679, 0.7, 0.3036, 0.7, 0.3036, 0.7, 0.2679, 0.7, 0.2321, 0.7, 0.2321, 0.7, 0.2321, 0.7, 0.2321, 0.7, 0.3036, 0.7, 0.2679, 0.7, 0.2679, 0.7, 0.3036, 0.7, 0.3036, 0.7, 0.3393, 0.7, 0.3393, 0.7, 0.3036, 0.7, 0.3393, 0.7, 0.3036, 0.7, 0.3036, 0.7, 0.3393, 0.7, 0.2679, 0.7, 0.3036, 0.7, 0.3036, 0.7, 0.2679, 0.7, 0.1964, 0.7, 0.1607, 0.7, 0.1607, 0.7, 0.1964, 0.7, 0.3393, 0.7, 0.3393, 0.7, 0.3393, 0.7, 0.3393, 0.7, 0.1964, 0.7, 0.2321, 0.7, 0.2321, 0.7, 0.1964, 0.7, 0.5536, 0.55, 0.5893, 0.55, 0.5893, 0.55, 0.5536, 0.55, 0.5893, 0.65, 0.5893, 0.7, 0.5893, 0.7, 0.5893, 0.65, 0.5893, 0.6, 0.5893, 0.65, 0.5893, 0.65, 0.5893, 0.6, 0.5893, 0.7, 0.5536, 0.7, 0.5536, 0.7, 0.5893, 0.7, 0.5893, 0.55, 0.5893, 0.6, 0.5893, 0.6, 0.5893, 0.55, 0.5179, 0.65, 0.5179, 0.7, 0.5179, 0.7, 0.5179, 0.65, 0.3036, 0.7, 0.2679, 0.7, 0.2679, 0.7, 0.3036, 0.7, 0.1964, 0.7, 0.1607, 0.7, 0.1607, 0.7, 0.1964, 0.7, 0.2321, 0.7, 0.1964, 0.7, 0.1964, 0.7, 0.2321, 0.7, 0.3393, 0.7, 0.3036, 0.7, 0.3036, 0.7, 0.3393, 0.7, 0.5179, 0.65, 0.5179, 0.6, 0.5179, 0.6, 0.5179, 0.65, 0.3393, 0.7, 0.3393, 0.7, 0.3393, 0.7, 0.3393, 0.7, 0.2321, 0.7, 0.1964, 0.7, 0.1964, 0.7, 0.2321, 0.7, 0.5893, 0.55, 0.5893, 0.6, 0.5893, 0.6, 0.5893, 0.55, 0.1607, 0.7, 0.1607, 0.7, 0.1607, 0.7, 0.1607, 0.7, 0.5536, 0.55, 0.5893, 0.55, 0.5893, 0.55, 0.5536, 0.55, 0.5179, 0.7, 0.5179, 0.65, 0.5179, 0.65, 0.5179, 0.7, 0.1964, 0.7, 0.1607, 0.7, 0.1607, 0.7, 0.1964, 0.7, 0.5893, 0.6, 0.5893, 0.65, 0.5893, 0.65, 0.5893, 0.6, 0.3036, 0.7, 0.3393, 0.7, 0.3393, 0.7, 0.3036, 0.7, 0.5179, 0.55, 0.5536, 0.55, 0.5536, 0.55, 0.5179, 0.55, 0.2679, 0.7, 0.2679, 0.7, 0.2679, 0.7, 0.2679, 0.7, 0.5179, 0.65, 0.5536, 0.65, 0.5536, 0.7, 0.5179, 0.7, 0.5536, 0.65, 0.5893, 0.65, 0.5893, 0.7, 0.5536, 0.7, 0.5179, 0.6, 0.5536, 0.6, 0.5536, 0.65, 0.5179, 0.65, 0.5536, 0.6, 0.5893, 0.6, 0.5893, 0.65, 0.5536, 0.65, 0.5179, 0.55, 0.5536, 0.55, 0.5536, 0.6, 0.5179, 0.6, 0.5536, 0.55, 0.5893, 0.55, 0.5893, 0.6, 0.5536, 0.6, 0.5536, 0.7, 0.5179, 0.7, 0.5179, 0.7, 0.5536, 0.7, 0.5179, 0.7, 0.5179, 0.65, 0.5179, 0.65, 0.5179, 0.7, 0.5179, 0.7, 0.5179, 0.7, 0.5179, 0.7, 0.5179, 0.7, 0.5179, 0.55, 0.5536, 0.55, 0.5536, 0.55, 0.5179, 0.55, 0.5179, 0.15, 0.5536, 0.15, 0.5536, 0.2, 0.5179, 0.2, 0.5536, 0.15, 0.5893, 0.15, 0.5893, 0.2, 0.5536, 0.2, 0.5179, 0.1, 0.5536, 0.1, 0.5536, 0.15, 0.5179, 0.15, 0.5536, 0.1, 0.5893, 0.1, 0.5893, 0.15, 0.5536, 0.15, 0.5179, 0.05, 0.5536, 0.05, 0.5536, 0.1, 0.5179, 0.1, 0.5536, 0.05, 0.5893, 0.05, 0.5893, 0.1, 0.5536, 0.1, 0.5893, 0.15, 0.5893, 0.2, 0.5893, 0.2, 0.5893, 0.15, 0.5893, 0.2, 0.5536, 0.2, 0.5536, 0.2, 0.5893, 0.2, 0.5179, 0.05, 0.5536, 0.05, 0.5536, 0.05, 0.5179, 0.05, 0.5179, 0.15, 0.5179, 0.1, 0.5179, 0.1, 0.5179, 0.15, 0.5179, 0.15, 0.5179, 0.1, 0.5179, 0.1, 0.5179, 0.15, 0.5179, 0.05, 0.5536, 0.05, 0.5536, 0.05, 0.5179, 0.05, 0.5893, 0.2, 0.5536, 0.2, 0.5536, 0.2, 0.5893, 0.2, 0.5893, 0.15, 0.5893, 0.2, 0.5893, 0.2, 0.5893, 0.15, 0.5536, 0.2, 0.5179, 0.2, 0.5179, 0.2, 0.5536, 0.2, 0.5179, 0.2, 0.5179, 0.15, 0.5179, 0.15, 0.5179, 0.2, 0.5893, 0.05, 0.5893, 0.1, 0.5893, 0.1, 0.5893, 0.05, 0.5536, 0.05, 0.5893, 0.05, 0.5893, 0.05, 0.5536, 0.05, 0.5893, 0.1, 0.5893, 0.15, 0.5893, 0.15, 0.5893, 0.1, 0.5179, 0.1, 0.5179, 0.05, 0.5179, 0.05, 0.5179, 0.1, 0.5179, 0.55, 0.5536, 0.55, 0.5536, 0.55, 0.5179, 0.55, 0.5179, 0.65, 0.5179, 0.6, 0.5179, 0.6, 0.5179, 0.65, 0.5179, 0.6, 0.5179, 0.55, 0.5179, 0.55, 0.5179, 0.6, 0.5536, 0.7, 0.5179, 0.7, 0.5179, 0.7, 0.5536, 0.7, 0.5179, 0.7, 0.5179, 0.65, 0.5179, 0.65, 0.5179, 0.7, 0.5893, 0.55, 0.5893, 0.6, 0.5893, 0.6, 0.5893, 0.55, 0.5893, 0.7, 0.5536, 0.7, 0.5536, 0.7, 0.5893, 0.7, 0.5893, 0.6, 0.5893, 0.65, 0.5893, 0.65, 0.5893, 0.6, 0.5893, 0.65, 0.5893, 0.7, 0.5893, 0.7, 0.5893, 0.65, 0.5536, 0.55, 0.5893, 0.55, 0.5893, 0.55, 0.5536, 0.55, 0.5179, 0.1, 0.5179, 0.05, 0.5179, 0.05, 0.5179, 0.1, 0.5179, 0.2, 0.5179, 0.15, 0.5179, 0.15, 0.5179, 0.2, 0.5179, 0.15, 0.5179, 0.1, 0.5179, 0.1, 0.5179, 0.15, 0.5179, 0.05, 0.5179, 0.05, 0.5179, 0.05, 0.5179, 0.05, 0.5179, 0.2, 0.5179, 0.2, 0.5179, 0.2, 0.5179, 0.2, 0.5179, 0.2, 0.5179, 0.15, 0.5179, 0.15, 0.5179, 0.2, 0.5179, 0.1, 0.5179, 0.15, 0.5179, 0.15, 0.5179, 0.1, 0.5179, 0.05, 0.5179, 0.1, 0.5179, 0.1, 0.5179, 0.05, 0.5179, 0.7, 0.5179, 0.65, 0.5179, 0.65, 0.5179, 0.7, 0.5179, 0.6, 0.5179, 0.55, 0.5179, 0.55, 0.5179, 0.6, 0.5179, 0.65, 0.5179, 0.6, 0.5179, 0.6, 0.5179, 0.65, 0.5179, 0.6, 0.5179, 0.55, 0.5179, 0.55, 0.5179, 0.6, 0.5179, 0.6, 0.5179, 0.65, 0.5179, 0.65, 0.5179, 0.6, 0.5179, 0.55, 0.5179, 0.55, 0.5179, 0.55, 0.5179, 0.55, 0.5179, 0.65, 0.5179, 0.6, 0.5179, 0.6, 0.5179, 0.65, 0.5179, 0.55, 0.5179, 0.6, 0.5179, 0.6, 0.5179, 0.55, 0.625, 0.1, 0.625, 0.05, 0.625, 0.05, 0.625, 0.1, 0.625, 0.1, 0.625, 0.05, 0.625, 0.05, 0.625, 0.1, 0.625, 0.1, 0.625, 0.05, 0.625, 0.05, 0.625, 0.1, 0.625, 0.1, 0.625, 0.05, 0.625, 0.05, 0.625, 0.1, 0.625, 0.15, 0.625, 0.1, 0.625, 0.1, 0.625, 0.15, 0.625, 0.15, 0.625, 0.1, 0.625, 0.1, 0.625, 0.15, 0.625, 0.15, 0.625, 0.1, 0.625, 0.1, 0.625, 0.15, 0.625, 0.15, 0.625, 0.1, 0.625, 0.1, 0.625, 0.15, 0.625, 0.2, 0.625, 0.15, 0.625, 0.15, 0.625, 0.2, 0.625, 0.2, 0.625, 0.15, 0.625, 0.15, 0.625, 0.2, 0.625, 0.2, 0.625, 0.15, 0.625, 0.15, 0.625, 0.2, 0.625, 0.2, 0.625, 0.15, 0.625, 0.15, 0.625, 0.2, 0.625, 0.25, 0.625, 0.2, 0.625, 0.2, 0.625, 0.25, 0.625, 0.25, 0.625, 0.2, 0.625, 0.2, 0.625, 0.25, 0.625, 0.25, 0.625, 0.2, 0.625, 0.2, 0.625, 0.25, 0.625, 0.25, 0.625, 0.2, 0.625, 0.2, 0.625, 0.25, 0.625, 0.6, 0.625, 0.55, 0.625, 0.55, 0.625, 0.6, 0.625, 0.6, 0.625, 0.55, 0.625, 0.55, 0.625, 0.6, 0.625, 0.6, 0.625, 0.55, 0.625, 0.55, 0.625, 0.6, 0.625, 0.6, 0.625, 0.55, 0.625, 0.55, 0.625, 0.6, 0.625, 0.65, 0.625, 0.6, 0.625, 0.6, 0.625, 0.65, 0.625, 0.65, 0.625, 0.6, 0.625, 0.6, 0.625, 0.65, 0.625, 0.65, 0.625, 0.6, 0.625, 0.6, 0.625, 0.65, 0.625, 0.65, 0.625, 0.6, 0.625, 0.6, 0.625, 0.65, 0.625, 0.7, 0.625, 0.65, 0.625, 0.65, 0.625, 0.7, 0.625, 0.7, 0.625, 0.65, 0.625, 0.65, 0.625, 0.7, 0.625, 0.7, 0.625, 0.65, 0.625, 0.65, 0.625, 0.7, 0.625, 0.7, 0.625, 0.65, 0.625, 0.65, 0.625, 0.7, 0.625, 0.75, 0.625, 0.7, 0.625, 0.7, 0.625, 0.75, 0.625, 0.75, 0.625, 0.7, 0.625, 0.7, 0.625, 0.75, 0.625, 0.75, 0.625, 0.7, 0.625, 0.7, 0.625, 0.75, 0.625, 0.75, 0.625, 0.7, 0.625, 0.7, 0.625, 0.75, 0.625, 0.8214, 0.625, 0.7857, 0.625, 0.7857, 0.625, 0.8214, 0.625, 0.8214, 0.625, 0.7857, 0.625, 0.7857, 0.625, 0.8214, 0.625, 0.9643, 0.625, 0.9286, 0.625, 0.9286, 0.625, 0.9643, 0.625, 0.7857, 0.625, 0.7857, 0.625, 0.7857, 0.625, 0.7857, 0.625, 0.8571, 0.625, 0.8214, 0.625, 0.8214, 0.625, 0.8571, 0.625, 0.8571, 0.625, 0.8214, 0.625, 0.8214, 0.625, 0.8571, 0.625, 0.8214, 0.625, 0.7857, 0.625, 0.7857, 0.625, 0.8214, 0.625, 0.8571, 0.625, 0.8571, 0.625, 0.8571, 0.625, 0.8571, 0.625, 0.8929, 0.625, 0.8571, 0.625, 0.8571, 0.625, 0.8929, 0.625, 0.8929, 0.625, 0.8571, 0.625, 0.8571, 0.625, 0.8929, 0.625, 0.8929, 0.625, 0.8571, 0.625, 0.8571, 0.625, 0.8929, 0.625, 0.8929, 0.625, 0.8571, 0.625, 0.8571, 0.625, 0.8929, 0.625, 0.9286, 0.625, 0.8929, 0.625, 0.8929, 0.625, 0.9286, 0.625, 0.9286, 0.625, 0.8929, 0.625, 0.8929, 0.625, 0.9286, 0.625, 0.7857, 0.625, 0.7857, 0.625, 0.7857, 0.625, 0.7857, 0.625, 0.8929, 0.625, 0.9286, 0.625, 0.9286, 0.625, 0.8929, 0.625, 0.9643, 0.625, 0.9286, 0.625, 0.9286, 0.625, 0.9643, 0.625, 0.9643, 0.625, 0.9286, 0.625, 0.9286, 0.625, 0.9643, 0.625, 0.8571, 0.625, 0.8571, 0.625, 0.8571, 0.625, 0.8571, 0.625, 0.8214, 0.625, 0.8571, 0.625, 0.8571, 0.625, 0.8214, 0.625, 1.0, 0.625, 0.9643, 0.625, 0.9643, 0.625, 1.0, 0.625, 1.0, 0.625, 0.9643, 0.625, 0.9643, 0.625, 1.0, 0.625, 1.0, 0.625, 0.9643, 0.625, 0.9643, 0.625, 1.0, 0.625, 1.0, 0.625, 0.9643, 0.625, 0.9643, 0.625, 1.0, 0.625, 0.3214, 0.625, 0.2857, 0.625, 0.2857, 0.625, 0.3214, 0.625, 0.3214, 0.625, 0.2857, 0.625, 0.2857, 0.625, 0.3214, 0.625, 0.3214, 0.625, 0.2857, 0.625, 0.2857, 0.625, 0.3214, 0.625, 0.3214, 0.625, 0.2857, 0.625, 0.2857, 0.625, 0.3214, 0.625, 0.3571, 0.625, 0.3214, 0.625, 0.3214, 0.625, 0.3571, 0.625, 0.3571, 0.625, 0.3214, 0.625, 0.3214, 0.625, 0.3571, 0.625, 0.3571, 0.625, 0.3214, 0.625, 0.3214, 0.625, 0.3571, 0.625, 0.3571, 0.625, 0.3214, 0.625, 0.3214, 0.625, 0.3571, 0.625, 0.3929, 0.625, 0.3571, 0.625, 0.3571, 0.625, 0.3929, 0.625, 0.3929, 0.625, 0.3571, 0.625, 0.3571, 0.625, 0.3929, 0.625, 0.3929, 0.625, 0.3571, 0.625, 0.3571, 0.625, 0.3929, 0.625, 0.3929, 0.625, 0.3571, 0.625, 0.3571, 0.625, 0.3929, 0.625, 0.4286, 0.625, 0.3929, 0.625, 0.3929, 0.625, 0.4286, 0.625, 0.4286, 0.625, 0.3929, 0.625, 0.3929, 0.625, 0.4286, 0.625, 0.4286, 0.625, 0.3929, 0.625, 0.3929, 0.625, 0.4286, 0.625, 0.4286, 0.625, 0.3929, 0.625, 0.3929, 0.625, 0.4286, 0.625, 0.4643, 0.625, 0.4286, 0.625, 0.4286, 0.625, 0.4643, 0.625, 0.4643, 0.625, 0.4286, 0.625, 0.4286, 0.625, 0.4643, 0.625, 0.4643, 0.625, 0.4286, 0.625, 0.4286, 0.625, 0.4643, 0.625, 0.4643, 0.625, 0.4286, 0.625, 0.4286, 0.625, 0.4643, 0.625, 0.5, 0.625, 0.4643, 0.625, 0.4643, 0.625, 0.5, 0.625, 0.5, 0.625, 0.4643, 0.625, 0.4643, 0.625, 0.5, 0.625, 0.5, 0.625, 0.4643, 0.625, 0.4643, 0.625, 0.5, 0.625, 0.5, 0.625, 0.4643, 0.625, 0.4643, 0.625, 0.5, 0.625, 0.55, 0.625, 0.5, 0.625, 0.5, 0.625, 0.55, 0.625, 0.55, 0.625, 0.5, 0.625, 0.5, 0.625, 0.55, 0.625, 0.55, 0.625, 0.5, 0.625, 0.5, 0.625, 0.55, 0.625, 0.55, 0.625, 0.5, 0.625, 0.5, 0.625, 0.55, 0.625, 0.2857, 0.625, 0.25, 0.625, 0.25, 0.625, 0.2857, 0.625, 0.2857, 0.625, 0.25, 0.625, 0.25, 0.625, 0.2857, 0.625, 0.2857, 0.625, 0.25, 0.625, 0.25, 0.625, 0.2857, 0.625, 0.2857, 0.625, 0.25, 0.625, 0.25, 0.625, 0.2857, 0.625, 0.7857, 0.625, 0.75, 0.625, 0.75, 0.625, 0.7857, 0.625, 0.7857, 0.625, 0.75, 0.625, 0.75, 0.625, 0.7857, 0.625, 0.7857, 0.625, 0.75, 0.625, 0.75, 0.625, 0.7857, 0.625, 0.7857, 0.625, 0.75, 0.625, 0.75, 0.625, 0.7857, 0.625, 0.05, 0.625, 0.0, 0.625, 0.0, 0.625, 0.05, 0.625, 0.05, 0.625, 0.0, 0.625, 0.0, 0.625, 0.05, 0.625, 0.05, 0.625, 0.0, 0.625, 0.0, 0.625, 0.05, 0.625, 0.05, 0.625, 0.0, 0.625, 0.0, 0.625, 0.05, 0.625, 0.8214, 0.625, 0.7857, 0.625, 0.7857, 0.625, 0.8214, 0.625, 0.8214, 0.625, 0.7857, 0.625, 0.7857, 0.625, 0.8214, 0.625, 0.8571, 0.625, 0.8214, 0.625, 0.8214, 0.625, 0.8571, 0.625, 0.8571, 0.625, 0.8214, 0.625, 0.8214, 0.625, 0.8571, 0.625, 0.9286, 0.625, 0.8929, 0.625, 0.8929, 0.625, 0.9286, 0.625, 0.9286, 0.625, 0.8929, 0.625, 0.8929, 0.625, 0.9286, 0.625, 0.9643, 0.625, 0.9286, 0.625, 0.9286, 0.625, 0.9643, 0.625, 0.9643, 0.625, 0.9286, 0.625, 0.9286, 0.625, 0.9643, 0.625, 0.9643, 0.625, 0.9643, 0.625, 0.9643, 0.625, 0.9643, 0.625, 0.7857, 0.625, 0.8214, 0.625, 0.8214, 0.625, 0.7857, 0.625, 0.8929, 0.625, 0.8929, 0.625, 0.8929, 0.625, 0.8929, 0.625, 0.9643, 0.625, 0.9643, 0.625, 0.9643, 0.625, 0.9643, 0.625, 0.9286, 0.625, 0.9643, 0.625, 0.9643, 0.625, 0.9286, 0.625, 0.8929, 0.625, 0.8929, 0.625, 0.8929, 0.625, 0.8929, 0.625, 0.8571, 0.625, 0.8214, 0.625, 0.8214, 0.625, 0.8571, 0.625, 0.9286, 0.625, 0.8929, 0.625, 0.8929, 0.625, 0.9286])
me_cube.materials.append(mat_material)
me_cube.use_remesh_preserve_volume = False
me_cube.use_remesh_preserve_attributes = False
me_cube.use_mirror_vertex_groups = False
me_cube.update()

# ---- objects
ob_dotrobot = bpy.data.objects.new('DotRobot', me_cube)
ob_light = bpy.data.objects.new('Light', light_light)
ob_camera = bpy.data.objects.new('Camera', cam_camera)

# ---- transforms, parenting, visibility, modifiers, constraints
ob_dotrobot.location = (1.332e-15, 0.0, 4.768e-07)
ob_dotrobot.rotation_euler = (0.0, -0.0, -6.283)
ob_dotrobot.lock_rotations_4d = False
ob_dotrobot.empty_display_type = 'ARROWS'
ob_dotrobot.lineart.crease_threshold = 0.0
ob_light.location = (4.0, -2.0, 6.0)
ob_light.rotation_euler = (0.6503, 0.05522, 1.866)
ob_light.lock_rotations_4d = False
ob_light.empty_display_type = 'ARROWS'
ob_light.color = (0.0, 0.0, 0.0, 0.0)
ob_light.lineart.crease_threshold = 0.0
ob_camera.location = (0.0, -12.97, 7.0)
ob_camera.rotation_euler = (1.222, 0.0, 0.0)
ob_camera.lock_rotations_4d = False
ob_camera.empty_display_type = 'ARROWS'
ob_camera.color = (0.0, 0.0, 0.0, 0.0)
ob_camera.display_type = 'WIRE'
ob_camera.lineart.crease_threshold = 0.0

# ---- collection membership
col_collection.objects.link(ob_dotrobot)
col_collection.objects.link(ob_light)
col_collection.objects.link(ob_camera)

# ---- scene / render settings (as saved in the file)
scene.camera = ob_camera
scene.frame_start = 1; scene.frame_end = 40; scene.frame_set(1)
scene.render.engine = 'BLENDER_EEVEE_NEXT'
scene.render.film_transparent = True
scene.cycles.use_denoising = False
scene.cycles.samples = 128
scene.cycles.sampling_pattern = 'TABULATED_SOBOL'
scene.cycles.use_adaptive_sampling = False
scene.cycles.use_light_tree = False
scene.view_settings.view_transform = 'Filmic'
bpy.context.view_layer.update()
